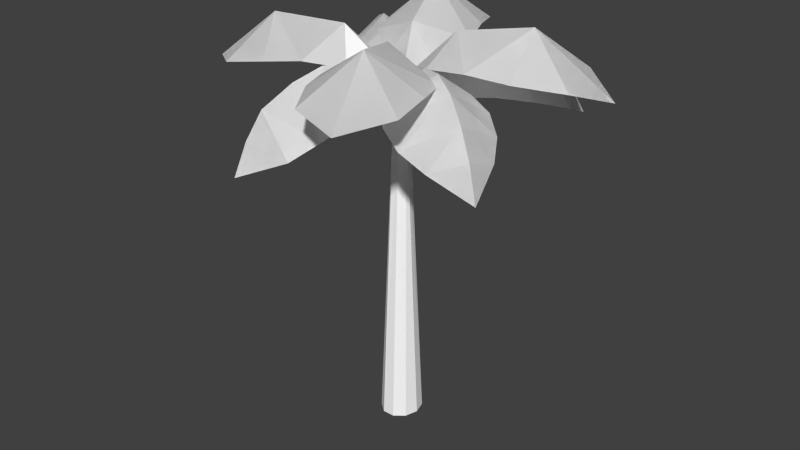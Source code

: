 # Source: palnormal_Low_Poly.blend  (saved by Blender 2.70.0; exported with 4.5.12 LTS)
import bpy
from mathutils import Matrix  # noqa: F401  (used for matrix-valued properties, if any)

bpy.ops.wm.read_factory_settings(use_empty=True)
scene = bpy.context.scene
scene.name = 'Scene'

# ---- collections
col_collection_1 = bpy.data.collections.new('Collection 1'); scene.collection.children.link(col_collection_1)

# ---- materials (node trees are filled in below, after node groups)
mat_m0 = bpy.data.materials.new('m0')
mat_m0.alpha_threshold = 0.0
mat_m0.use_transparent_shadow = False
mat_m0.diffuse_color = (1.0, 1.0, 1.0, 1.0)
mat_m0.specular_color = (0.449, 0.449, 0.449)
mat_m0.roughness = 0.5
mat_m0.specular_intensity = 1.0
mat_m0.line_color = (0.0, 0.0, 0.0, 1.0)

# ---- material node trees

# ---- world
world_world = bpy.data.worlds.new('World'); scene.world = world_world
world_world.color = (0.05088, 0.05088, 0.05088)
world_world.use_sun_shadow = False
world_world.sun_shadow_jitter_overblur = 0.0
world_world.cycles.sampling_method = 'MANUAL'
world_world.cycles.sample_map_resolution = 256

# ---- meshes
me_n4b11 = bpy.data.meshes.new('n4b11')
me_n4b11.from_pydata([(-0.08881, 1.289, -0.2589), (0.07886, 1.16, -0.2033), (0.03803, 1.171, -0.309), (-0.02534, 1.221, -0.0744), (-0.1869, 1.16, -0.1123), (-0.1129, 1.079, -0.03128), (-0.002801, 1.105, -0.008224), (-0.000121, 0.9831, -0.000355), (0.06379, 1.08, -0.09495), (0.03803, 1.171, -0.309), (-0.02199, 1.151, -0.4358), (0.07886, 1.16, -0.2033), (-0.1869, 1.16, -0.1123), (-0.1129, 1.079, -0.03128), (-0.02199, 1.151, -0.4358), (-0.2194, 1.171, -0.2209), (-0.2497, 1.151, -0.3579), (-0.1659, 1.119, -0.4872), (0.06379, 1.08, -0.09495), (-0.002801, 1.105, -0.008224), (-0.000121, 0.9831, -0.000355), (-0.2497, 1.151, -0.3579), (-0.2194, 1.171, -0.2209), (-0.06107, -0.000188, 6.717e-10), (-0.0494, -0.000188, -0.04026), (-0.01884, -0.000188, -0.06514), (0.01884, -0.000188, -0.06514), (0.0494, -0.000188, -0.04026), (0.06107, -0.000188, 6.717e-10), (0.0494, -0.000188, 0.04026), (0.01884, -0.000188, 0.06514), (-0.01884, -0.000188, 0.06514), (-0.0494, -0.000188, 0.04026), (-0.009375, 1.018, 0.02506), (-0.02319, 1.018, -0.002938), (-0.01625, 1.021, -0.016), (0.0, 1.021, -0.02081), (0.007938, 1.018, 0.02381), (0.02181, 1.02, 0.008), (0.0, 1.044, 0.0), (-0.009375, 1.018, 0.02506), (0.001563, 1.028, 0.0185), (-0.009688, 1.039, 0.008063), (-0.02319, 1.018, -0.002938), (-0.02075, 1.034, 0.008938), (-0.009375, 1.018, 0.02506), (-0.009688, 1.039, 0.008063), (-0.0505, 1.04, 0.01175), (0.01237, 1.018, -0.01581), (-0.009375, 1.018, 0.02506), (0.008938, 1.034, 0.0105), (0.0165, 1.029, 0.011), (0.01819, 1.033, -0.007938), (0.01237, 1.018, -0.01581), (0.0, 1.021, -0.02081), (-0.01625, 1.021, -0.016), (0.008938, 1.034, 0.0105), (0.01788, 1.052, 0.0455), (0.0165, 1.029, 0.011), (0.01819, 1.033, -0.007938), (0.04262, 1.04, -0.03894), (0.01237, 1.018, -0.01581), (-0.02319, 1.018, -0.002938), (-0.0505, 1.04, 0.01175), (-0.02075, 1.034, 0.008938), (0.01788, 1.052, 0.0455), (0.008938, 1.034, 0.0105), (0.001563, 1.028, 0.0185), (-0.02075, 1.034, 0.008938), (-0.009688, 1.039, 0.008063), (-0.02319, 1.018, -0.002938), (-0.02319, 1.018, -0.002938), (-0.009375, 1.018, 0.02506), (-0.0505, 1.04, 0.01175), (0.001563, 1.028, 0.0185), (0.007938, 1.018, 0.02381), (0.01788, 1.052, 0.0455), (0.02181, 1.02, 0.008), (0.01237, 1.018, -0.01581), (0.04262, 1.04, -0.03894), (0.0165, 1.029, 0.011), (0.01788, 1.052, 0.0455), (0.007938, 1.018, 0.02381), (-0.009375, 1.018, 0.02506), (0.007938, 1.018, 0.02381), (0.001563, 1.028, 0.0185), (0.02181, 1.02, 0.008), (0.01819, 1.033, -0.007938), (0.0165, 1.029, 0.011), (0.02181, 1.02, 0.008), (0.01819, 1.033, -0.007938), (0.007938, 1.018, 0.02381), (0.02181, 1.02, 0.008), (0.0165, 1.029, 0.011), (-0.0926, 1.141, -0.07682), (-0.2439, 1.073, -0.02264), (-0.113, 1.093, -0.01441), (-0.1406, 1.173, -0.1166), (-0.06804, 1.073, -0.2353), (-0.2189, 1.182, -0.1816), (-0.1225, 1.046, -0.3022), (-0.2899, 1.15, -0.2405), (-0.2145, 0.99, -0.3662), (-0.3524, 1.089, -0.2923), (-0.2906, 0.9518, -0.3769), (-0.3947, 1.014, -0.3274), (-0.4263, 0.8909, -0.3537), (-0.4247, 0.9518, -0.2145), (-0.3199, 1.046, -0.06354), (-0.2189, 1.182, -0.1816), (-0.2439, 1.073, -0.02264), (-0.2899, 1.15, -0.2405), (-0.3999, 0.99, -0.1418), (-0.3524, 1.089, -0.2923), (-0.4247, 0.9518, -0.2145), (-0.3947, 1.014, -0.3274), (-0.4263, 0.8909, -0.3537), (-0.2906, 0.9518, -0.3769), (-0.3199, 1.046, -0.06354), (-0.3999, 0.99, -0.1418), (-0.0926, 1.141, -0.07682), (-0.113, 1.093, -0.01441), (-0.1406, 1.173, -0.1166), (-0.06804, 1.073, -0.2353), (-0.1225, 1.046, -0.3022), (-0.2145, 0.99, -0.3662), (-0.03539, 1.093, -0.1083), (-0.02833, 1.086, -0.0235), (0.001299, 1.022, 0.001077), (-0.02833, 1.086, -0.0235), (0.001299, 1.022, 0.001077), (-0.03539, 1.093, -0.1083), (0.0234, 1.072, -0.03198), (0.1608, 1.053, -0.04011), (0.05639, 1.019, -0.00404), (0.06433, 1.128, -0.08791), (-0.00166, 1.061, -0.1556), (0.1271, 1.149, -0.1738), (0.01394, 1.058, -0.2628), (0.1835, 1.137, -0.2508), (0.08291, 1.033, -0.3508), (0.2477, 1.091, -0.3385), (0.1743, 0.9938, -0.4296), (0.2909, 1.023, -0.3976), (0.3188, 0.9342, -0.4357), (0.3557, 0.9938, -0.2972), (0.246, 1.058, -0.09356), (0.1271, 1.149, -0.1738), (0.1608, 1.053, -0.04011), (0.1835, 1.137, -0.2508), (0.3087, 1.033, -0.1861), (0.2477, 1.091, -0.3385), (0.3557, 0.9938, -0.2972), (0.2909, 1.023, -0.3976), (0.3188, 0.9342, -0.4357), (0.1743, 0.9938, -0.4296), (0.246, 1.058, -0.09356), (0.3087, 1.033, -0.1861), (0.0234, 1.072, -0.03198), (0.05639, 1.019, -0.00404), (0.06433, 1.128, -0.08791), (-0.00166, 1.061, -0.1556), (0.01394, 1.058, -0.2628), (0.08291, 1.033, -0.3508), (-0.005076, 1.021, -0.04778), (0.003174, 0.9706, -0.004338), (0.003174, 0.9706, -0.004338), (-0.005076, 1.021, -0.04778), (0.2174, 1.079, -0.02415), (0.143, 1.165, 0.08012), (0.1369, 1.094, -0.02731), (0.2185, 1.178, 0.1224), (0.2881, 1.052, -0.007385), (0.2865, 1.15, 0.1606), (0.347, 1.015, 0.03871), (0.3459, 1.092, 0.1939), (0.3931, 0.9788, 0.1139), (0.3937, 1.017, 0.2206), (0.432, 0.9179, 0.2421), (0.3023, 0.9788, 0.2758), (0.2185, 1.178, 0.1224), (0.2881, 1.052, -0.007385), (0.2174, 1.079, -0.02415), (0.2865, 1.15, 0.1606), (0.1441, 1.052, 0.2496), (0.2142, 1.015, 0.2758), (0.347, 1.015, 0.03871), (0.3459, 1.092, 0.1939), (0.3023, 0.9788, 0.2758), (0.3931, 0.9788, 0.1139), (0.3937, 1.017, 0.2206), (0.432, 0.9179, 0.2421), (0.143, 1.165, 0.08012), (0.04816, 1.094, 0.131), (0.0929, 1.079, 0.1981), (0.07017, 1.117, 0.03932), (0.1369, 1.094, -0.02731), (0.006706, 1.024, 0.003758), (0.07017, 1.117, 0.03932), (0.04816, 1.094, 0.131), (0.006706, 1.024, 0.003758), (0.2142, 1.015, 0.2758), (0.1441, 1.052, 0.2496), (0.0929, 1.079, 0.1981), (-0.04465, 1.154, 0.1378), (0.05135, 1.048, 0.2511), (0.05448, 1.068, 0.1387), (-0.07524, 1.163, 0.2322), (-0.1895, 1.048, 0.1726), (-0.1023, 1.134, 0.3157), (-0.2212, 1.011, 0.2655), (-0.1304, 1.079, 0.4025), (-0.2253, 0.9651, 0.3536), (-0.1468, 1.001, 0.4476), (-0.1572, 0.9094, 0.4852), (-0.02643, 0.9651, 0.4184), (-0.01578, 1.112, 0.0487), (-0.000713, 1.023, 0.0022), (0.05448, 1.068, 0.1387), (-0.1257, 1.068, 0.07988), (-0.04465, 1.154, 0.1378), (-0.1895, 1.048, 0.1726), (-0.07524, 1.163, 0.2322), (-0.1023, 1.134, 0.3157), (0.05135, 1.048, 0.2511), (0.0222, 1.011, 0.3449), (0.0222, 1.011, 0.3449), (-0.01578, 1.112, 0.0487), (-0.000713, 1.023, 0.0022), (-0.1257, 1.068, 0.07988), (-0.2212, 1.011, 0.2655), (-0.1304, 1.079, 0.4025), (-0.02643, 0.9651, 0.4184), (-0.2253, 0.9651, 0.3536), (-0.1468, 1.001, 0.4476), (-0.1572, 0.9094, 0.4852), (0.2576, 1.169, 0.06718), (0.1476, 1.235, -0.04712), (0.1185, 1.147, 0.04751), (0.3456, 1.267, -0.1104), (0.376, 1.158, 0.03557), (0.4996, 1.141, -0.04112), (0.5561, 1.093, -0.1776), (0.431, 1.141, -0.256), (0.2576, 1.169, 0.06718), (0.376, 1.158, 0.03557), (0.4996, 1.141, -0.04112), (0.431, 1.141, -0.256), (0.1185, 1.147, 0.04751), (0.04191, 1.124, -0.01338), (0.06904, 1.147, -0.1074), (0.03106, 1.058, -0.04758), (0.06904, 1.147, -0.1074), (0.04191, 1.124, -0.01338), (0.05289, 1.058, 0.02077), (0.008395, 0.9919, -0.002681), (0.03106, 1.058, -0.04758), (0.2858, 1.158, -0.2469), (0.05289, 1.058, 0.02077), (0.008395, 0.9919, -0.002681), (0.2858, 1.158, -0.2469), (0.171, 1.169, -0.2041), (0.171, 1.169, -0.2041), (0.1317, 1.268, 0.303), (-0.06269, 1.149, 0.252), (-0.009016, 1.16, 0.362), (0.05127, 1.226, 0.118), (0.227, 1.149, 0.1261), (0.1407, 1.111, 0.05601), (0.007, 1.113, 0.01611), (0.06075, 1.047, 0.009171), (0.001619, 0.978, 0.003726), (0.1407, 1.111, 0.05601), (0.007, 1.113, 0.01611), (0.06075, 1.047, 0.009171), (0.227, 1.149, 0.1261), (-0.06269, 1.149, 0.252), (-0.009016, 1.16, 0.362), (0.2708, 1.16, 0.2404), (0.3041, 1.154, 0.3799), (0.2284, 1.136, 0.5255), (0.07024, 1.154, 0.4815), (0.07024, 1.154, 0.4815), (0.2708, 1.16, 0.2404), (0.3041, 1.154, 0.3799), (-0.03475, 1.047, 0.05067), (-0.05503, 1.111, 0.1411), (-0.05503, 1.111, 0.1411), (-0.03475, 1.047, 0.05067), (0.001619, 0.978, 0.003726), (-0.162, 1.218, 0.04949), (-0.1808, 1.145, 0.204), (-0.09368, 1.122, 0.1217), (-0.2639, 1.145, -0.06848), (-0.3669, 1.227, 0.1111), (-0.3675, 1.139, -0.06449), (-0.4857, 1.112, 0.001562), (-0.5396, 1.079, 0.1648), (-0.4041, 1.112, 0.2695), (-0.09368, 1.122, 0.1217), (-0.05575, 1.119, 0.01689), (-0.02888, 1.061, 0.04121), (-0.1808, 1.145, 0.204), (-0.2639, 1.145, -0.06848), (-0.3675, 1.139, -0.06449), (-0.2691, 1.139, 0.2584), (-0.4041, 1.112, 0.2695), (-0.4857, 1.112, 0.001562), (-0.05569, 1.119, 0.01708), (-0.02888, 1.061, 0.04121), (-0.1457, 1.122, -0.04889), (-0.2691, 1.139, 0.2584), (-0.1457, 1.122, -0.04889), (-0.001912, 0.9983, 0.000586), (-0.04695, 1.061, -0.01816), (-0.04695, 1.061, -0.01816), (-0.001912, 0.9983, 0.000586)], [], [(0, 1, 2), (1, 0, 3), (3, 0, 4), (7, 6, 5), (6, 7, 8), (294, 307, 304), (294, 298, 311), (12, 0, 3), (0, 15, 4), (13, 3, 19), (0, 11, 3), (6, 8, 3), (16, 0, 17), (298, 294, 297), (306, 294, 305), (20, 19, 18), (19, 20, 13), (305, 294, 302), (304, 303, 294), (0, 16, 15), (0, 2, 14), (1, 3, 8), (3, 18, 19), (18, 3, 11), (3, 13, 12), (11, 0, 9), (9, 0, 10), (39, 40, 41), (40, 39, 42), (43, 42, 39), (44, 45, 46), (45, 44, 47), (50, 39, 41), (39, 50, 51), (52, 39, 51), (39, 52, 53), (54, 39, 53), (39, 54, 55), (56, 57, 58), (59, 60, 61), (62, 63, 64), (65, 66, 67), (68, 69, 70), (71, 72, 73), (74, 75, 76), (77, 78, 79), (80, 81, 82), (83, 84, 85), (86, 60, 87), (88, 89, 90), (91, 92, 93), (55, 43, 39), (94, 95, 96), (95, 94, 97), (98, 97, 94), (97, 98, 99), (100, 99, 98), (99, 100, 101), (102, 101, 100), (101, 102, 103), (104, 103, 102), (103, 104, 105), (106, 105, 104), (105, 106, 107), (108, 109, 110), (109, 108, 111), (112, 111, 108), (111, 112, 113), (114, 113, 112), (113, 114, 115), (114, 116, 115), (115, 116, 117), (99, 95, 97), (95, 99, 118), (101, 118, 99), (118, 101, 119), (103, 119, 101), (119, 103, 107), (105, 107, 103), (110, 120, 121), (120, 110, 122), (109, 122, 110), (122, 109, 123), (124, 123, 109), (111, 124, 109), (124, 111, 125), (113, 125, 111), (125, 113, 117), (115, 117, 113), (94, 126, 98), (126, 94, 127), (96, 127, 94), (127, 96, 128), (129, 130, 121), (130, 129, 131), (120, 131, 129), (123, 120, 122), (120, 123, 131), (126, 127, 128), (120, 129, 121), (132, 133, 134), (133, 132, 135), (136, 135, 132), (135, 136, 137), (136, 138, 137), (137, 138, 139), (140, 139, 138), (139, 140, 141), (142, 141, 140), (141, 142, 143), (144, 143, 142), (143, 144, 145), (146, 147, 148), (147, 146, 149), (150, 149, 146), (149, 150, 151), (152, 151, 150), (151, 152, 153), (154, 153, 152), (153, 154, 155), (137, 133, 135), (133, 137, 156), (139, 156, 137), (156, 139, 157), (141, 157, 139), (157, 141, 145), (143, 145, 141), (148, 158, 159), (158, 148, 160), (147, 160, 148), (160, 147, 161), (162, 161, 147), (149, 162, 147), (162, 149, 163), (151, 163, 149), (163, 151, 155), (153, 155, 151), (136, 132, 164), (164, 132, 165), (134, 165, 132), (166, 158, 167), (158, 166, 159), (161, 158, 160), (158, 161, 167), (168, 169, 170), (169, 168, 171), (172, 171, 168), (171, 172, 173), (174, 173, 172), (173, 174, 175), (176, 175, 174), (177, 175, 176), (178, 177, 176), (177, 178, 179), (180, 181, 182), (181, 180, 183), (184, 183, 180), (183, 184, 185), (183, 186, 181), (186, 183, 187), (185, 187, 183), (187, 185, 188), (187, 189, 186), (189, 187, 190), (188, 190, 187), (190, 188, 191), (192, 193, 194), (193, 192, 195), (196, 195, 192), (195, 196, 197), (192, 182, 196), (182, 192, 180), (194, 180, 192), (180, 194, 184), (198, 169, 199), (169, 198, 170), (200, 170, 198), (201, 173, 175), (173, 201, 202), (202, 171, 173), (171, 202, 203), (203, 169, 171), (169, 203, 199), (177, 179, 175), (175, 179, 201), (197, 193, 195), (190, 191, 189), (198, 199, 200), (204, 205, 206), (205, 204, 207), (208, 207, 204), (207, 208, 209), (210, 209, 208), (209, 210, 211), (212, 211, 210), (211, 212, 213), (214, 213, 212), (213, 214, 215), (216, 217, 218), (217, 216, 219), (220, 219, 216), (219, 220, 221), (222, 221, 220), (221, 222, 223), (224, 223, 222), (223, 224, 225), (209, 205, 207), (205, 209, 226), (211, 226, 209), (226, 211, 215), (213, 215, 211), (227, 206, 228), (206, 227, 204), (229, 204, 227), (204, 229, 208), (223, 230, 221), (230, 223, 231), (225, 231, 223), (231, 225, 232), (231, 233, 230), (234, 233, 231), (232, 234, 231), (234, 232, 235), (220, 224, 222), (224, 220, 218), (216, 218, 220), (229, 227, 228), (234, 235, 233), (236, 237, 238), (237, 236, 239), (240, 239, 236), (0, 22, 21), (0, 12, 22), (239, 244, 237), (14, 17, 0), (262, 239, 237), (3, 5, 6), (239, 262, 257), (239, 243, 260), (251, 250, 249), (243, 239, 242), (239, 257, 247), (5, 3, 4), (238, 253, 254), (255, 254, 253), (253, 256, 255), (256, 253, 252), (245, 239, 246), (248, 258, 249), (249, 258, 259), (239, 260, 261), (261, 237, 239), (237, 261, 252), (244, 239, 245), (239, 241, 242), (241, 239, 240), (17, 0, 21), (249, 259, 251), (0, 17, 10), (263, 264, 265), (264, 263, 266), (267, 266, 263), (270, 269, 268), (269, 270, 271), (272, 273, 274), (263, 266, 275), (263, 279, 280), (279, 263, 278), (264, 266, 286), (286, 266, 269), (287, 273, 266), (263, 283, 267), (278, 263, 275), (277, 276, 263), (266, 276, 287), (285, 269, 271), (269, 285, 286), (273, 287, 288), (273, 289, 274), (289, 273, 288), (266, 263, 276), (275, 266, 272), (273, 272, 266), (290, 291, 292), (295, 294, 293), (263, 284, 283), (263, 265, 282), (299, 300, 301), (290, 312, 300), (290, 303, 312), (294, 291, 290), (294, 296, 297), (296, 294, 295), (266, 268, 269), (308, 292, 309), (292, 308, 290), (310, 290, 308), (290, 310, 293), (291, 294, 311), (302, 290, 299), (290, 300, 299), (290, 293, 294), (313, 308, 309), (308, 313, 314), (268, 266, 267), (294, 290, 302), (300, 312, 315), (316, 300, 315), (300, 316, 301), (314, 310, 308), (290, 294, 303), (242, 246, 239), (237, 250, 262), (237, 252, 253), (253, 238, 237), (248, 249, 237), (237, 249, 250), (248, 237, 244), (247, 242, 239), (48, 27, 26), (29, 37, 30), (23, 34, 24), (27, 48, 38), (28, 38, 29), (37, 31, 30), (32, 33, 23), (37, 29, 38), (24, 35, 25), (25, 36, 26), (33, 32, 31), (31, 37, 49), (36, 25, 35), (34, 23, 33), (36, 48, 26), (38, 28, 27), (35, 24, 34), (294, 306, 297), (307, 294, 297), (281, 263, 280), (263, 281, 277), (284, 263, 280), (282, 280, 263)])
_uv = me_n4b11.uv_layers.new(name='UVMap')
_uv.uv.foreach_set('vector', [0.002153, 0.5742, 0.6472, 0.4382, 0.6177, 0.6434, 0.6472, 0.4382, 0.002153, 0.5742, 0.003145, 0.4403, 0.003145, 0.4403, 0.002153, 0.5742, 0.6472, 0.4382, 0.003906, 0.003906, 0.002604, 0.125, 0.4961, 0.09766, 0.002604, 0.125, 0.003906, 0.003906, 0.4961, 0.09766, 0.005551, 0.7292, 0.4675, 0.8503, 0.6294, 0.581, 0.003906, 0.7402, 0.4492, 0.8867, 0.6191, 0.6582, 0.6457, 0.4475, 0.003906, 0.5586, 0.003906, 0.4258, 0.002153, 0.5742, 0.6177, 0.6434, 0.6472, 0.4382, 0.5533, 0.1067, 0.002931, 0.2762, 0.003846, 0.1333, 0.003906, 0.5586, 0.6457, 0.4475, 0.003906, 0.4258, 0.002604, 0.125, 0.4961, 0.09766, 0.002931, 0.2919, 0.4285, 0.8954, 0.002604, 0.7161, -0.01154, 0.893, 0.4492, 0.8867, 0.003906, 0.7402, 0.003906, 0.8906, 0.4675, 0.8503, 0.005551, 0.7292, 0.6294, 0.581, 0.003906, 0.01172, 0.003846, 0.1333, 0.5533, 0.1067, 0.003846, 0.1333, 0.003906, 0.01172, 0.5533, 0.1067, 0.6294, 0.581, 0.004688, 0.5297, 0.6417, 0.3535, 0.6294, 0.581, 0.6417, 0.3535, 0.004688, 0.5297, 0.002604, 0.7161, 0.4285, 0.8954, 0.6177, 0.6434, 0.002604, 0.7161, 0.6177, 0.6434, 0.4285, 0.8954, 0.6472, 0.4382, 0.002931, 0.2919, 0.4961, 0.09766, 0.002931, 0.2762, 0.5533, 0.1067, 0.003846, 0.1333, 0.5533, 0.1067, 0.002931, 0.2762, 0.6457, 0.4475, 0.002931, 0.2762, 0.5533, 0.1067, 0.6457, 0.4475, 0.6457, 0.4475, 0.003906, 0.5586, 0.5857, 0.653, 0.5857, 0.653, 0.003906, 0.7305, 0.4236, 0.8722, 0.875, 0.9924, 0.7745, 0.7883, 0.8372, 0.7973, 0.7745, 0.7883, 0.875, 0.9924, 0.7725, 0.8075, 0.6953, 0.7879, 0.7725, 0.8075, 0.875, 0.9924, 0.8343, 0.5844, 0.8995, 0.5695, 0.8975, 0.5887, 0.8995, 0.5695, 0.8343, 0.5844, 0.8359, 0.9181, 0.8794, 0.8028, 0.875, 0.9924, 0.8372, 0.7973, 0.875, 0.9924, 0.8794, 0.8028, 0.9226, 0.7986, 0.9324, 0.8022, 0.875, 0.9924, 0.9226, 0.7986, 0.875, 0.9924, 0.9324, 0.8022, 0.8992, 0.7883, 0.8281, 0.7907, 0.875, 0.9924, 0.8992, 0.7883, 0.875, 0.9924, 0.8281, 0.7907, 0.7348, 0.7906, 0.8169, 0.6544, 0.915, 0.9922, 0.8601, 0.6502, 0.8699, 0.6694, 0.9005, 0.9884, 0.8367, 0.6555, 0.9766, 0.9754, 0.8214, 0.9922, 0.9906, 0.9906, 0.8525, 0.9062, 0.8794, 0.5685, 0.7279, 0.5707, 0.8656, 0.9047, 0.9288, 0.909, 0.8516, 0.8895, 0.7735, 0.6551, 0.9776, 0.6477, 0.8047, 0.8868, 0.806, 0.5942, 0.8426, 0.5852, 0.8994, 0.9844, 0.8905, 0.7425, 0.7117, 0.7727, 0.9005, 0.9963, 0.9538, 0.5721, 0.8838, 0.7969, 0.7176, 0.5695, 0.8526, 0.7648, 0.9519, 0.7648, 0.9154, 0.7738, 0.9061, 0.6488, 0.9005, 0.9884, 0.8387, 0.6616, 0.7976, 0.908, 0.828, 0.8988, 0.8074, 0.9116, 0.8269, 0.7961, 0.9061, 0.7972, 0.8757, 0.8065, 0.7348, 0.7906, 0.6953, 0.7879, 0.875, 0.9924, 0.003906, 0.1602, 0.6116, 0.2472, 0.4223, 0.06811, 0.6116, 0.2472, 0.003906, 0.1602, 0.003906, 0.2383, 0.6116, 0.2472, 0.003906, 0.2383, 0.003906, 0.1602, 0.003906, 0.2383, 0.6116, 0.2472, 0.003906, 0.3477, 0.6355, 0.4547, 0.003906, 0.3477, 0.6116, 0.2472, 0.003906, 0.3477, 0.6355, 0.4547, 0.003906, 0.5273, 0.5907, 0.6643, 0.003906, 0.5273, 0.6355, 0.4547, 0.003906, 0.5273, 0.5907, 0.6643, 0.0, 0.6875, 0.4879, 0.8348, 0.0, 0.6875, 0.5907, 0.6643, 0.0, 0.6875, 0.4879, 0.8348, 0.0, 0.8359, 0.0, 1.0, 0.0, 0.8359, 0.4879, 0.8348, 0.0, 0.8359, 0.0, 1.0, 0.4879, 0.8348, 0.6523, 0.4492, 0.003906, 0.3477, 0.6367, 0.2266, 0.003906, 0.3477, 0.6523, 0.4492, 0.003906, 0.5195, 0.6289, 0.6211, 0.003906, 0.5195, 0.6523, 0.4492, 0.003906, 0.5195, 0.6289, 0.6211, 0.003906, 0.6875, 0.4635, 0.8516, 0.003906, 0.6875, 0.6289, 0.6211, 0.003906, 0.6875, 0.4635, 0.8516, 0.003906, 0.8555, 0.4635, 0.8516, 0.003906, 1.004, 0.003906, 0.8555, 0.003906, 0.8555, 0.003906, 1.004, 0.4635, 0.8516, 0.003906, 0.3477, 0.6116, 0.2472, 0.003906, 0.2383, 0.6116, 0.2472, 0.003906, 0.3477, 0.6355, 0.4547, 0.003906, 0.5273, 0.6355, 0.4547, 0.003906, 0.3477, 0.6355, 0.4547, 0.003906, 0.5273, 0.5907, 0.6643, 0.0, 0.6875, 0.5907, 0.6643, 0.003906, 0.5273, 0.5907, 0.6643, 0.0, 0.6875, 0.4879, 0.8348, 0.0, 0.8359, 0.4879, 0.8348, 0.0, 0.6875, 0.6367, 0.2266, 0.003906, 0.1602, 0.4062, 0.06641, 0.003906, 0.1602, 0.6367, 0.2266, 0.003906, 0.2383, 0.003906, 0.3477, 0.003906, 0.2383, 0.6367, 0.2266, 0.003906, 0.2383, 0.003906, 0.3477, 0.6367, 0.2266, 0.6523, 0.4492, 0.6367, 0.2266, 0.003906, 0.3477, 0.003906, 0.5195, 0.6523, 0.4492, 0.003906, 0.3477, 0.6523, 0.4492, 0.003906, 0.5195, 0.6289, 0.6211, 0.003906, 0.6875, 0.6289, 0.6211, 0.003906, 0.5195, 0.6289, 0.6211, 0.003906, 0.6875, 0.4635, 0.8516, 0.003906, 0.8555, 0.4635, 0.8516, 0.003906, 0.6875, 0.003906, 0.1602, 0.4223, 0.06811, 0.6116, 0.2472, 0.4223, 0.06811, 0.003906, 0.1602, 0.003906, 0.08984, 0.4223, 0.06811, 0.003906, 0.08984, 0.003906, 0.1602, 0.003906, 0.08984, 0.4223, 0.06811, 0.003906, 0.01172, 0.003906, 0.07422, 0.003906, 0.01172, 0.4062, 0.06641, 0.003906, 0.01172, 0.003906, 0.07422, 0.4062, 0.06641, 0.003906, 0.1602, 0.4062, 0.06641, 0.003906, 0.07422, 0.6367, 0.2266, 0.003906, 0.1602, 0.003906, 0.2383, 0.003906, 0.1602, 0.6367, 0.2266, 0.4062, 0.06641, 0.4223, 0.06811, 0.003906, 0.08984, 0.003906, 0.01172, 0.003906, 0.1602, 0.003906, 0.07422, 0.4062, 0.06641, 0.003906, 0.1137, 0.6336, 0.3027, 0.4503, 0.0611, 0.6336, 0.3027, 0.003906, 0.1137, 0.004688, 0.2937, 0.6336, 0.3027, 0.004688, 0.2937, 0.003906, 0.1137, 0.004688, 0.2937, 0.6336, 0.3027, 0.004688, 0.45, 0.6336, 0.3027, 0.6346, 0.4861, 0.004688, 0.45, 0.004688, 0.45, 0.6346, 0.4861, 0.004688, 0.6094, 0.5987, 0.6872, 0.004688, 0.6094, 0.6346, 0.4861, 0.004688, 0.6094, 0.5987, 0.6872, 0.004688, 0.7437, 0.4336, 0.8594, 0.004688, 0.7437, 0.5987, 0.6872, 0.004688, 0.7437, 0.4336, 0.8594, 0.004688, 0.8609, 0.004688, 1.006, 0.004688, 0.8609, 0.4336, 0.8594, 0.004688, 0.8609, 0.004688, 1.006, 0.4336, 0.8594, 0.6516, 0.4609, 0.003125, 0.4219, 0.6391, 0.2781, 0.003125, 0.4219, 0.6516, 0.4609, 0.002737, 0.5859, 0.6065, 0.6716, 0.002737, 0.5859, 0.6516, 0.4609, 0.002737, 0.5859, 0.6065, 0.6716, 0.003125, 0.7422, 0.4414, 0.8672, 0.003125, 0.7422, 0.6065, 0.6716, 0.003125, 0.7422, 0.4414, 0.8672, 0.003125, 0.8719, 0.003125, 1.011, 0.003125, 0.8719, 0.4414, 0.8672, 0.003125, 0.8719, 0.003125, 1.011, 0.4414, 0.8672, 0.004688, 0.45, 0.6336, 0.3027, 0.004688, 0.2937, 0.6336, 0.3027, 0.004688, 0.45, 0.6346, 0.4861, 0.004688, 0.6094, 0.6346, 0.4861, 0.004688, 0.45, 0.6346, 0.4861, 0.004688, 0.6094, 0.5987, 0.6872, 0.004688, 0.7437, 0.5987, 0.6872, 0.004688, 0.6094, 0.5987, 0.6872, 0.004688, 0.7437, 0.4336, 0.8594, 0.004688, 0.8609, 0.4336, 0.8594, 0.004688, 0.7437, 0.6391, 0.2781, 0.003906, 0.1215, 0.466, 0.05328, 0.003906, 0.1215, 0.6391, 0.2781, 0.003125, 0.2688, 0.003125, 0.4219, 0.003125, 0.2688, 0.6391, 0.2781, 0.003125, 0.2688, 0.003125, 0.4219, 0.6391, 0.2781, 0.6516, 0.4609, 0.6391, 0.2781, 0.003125, 0.4219, 0.002737, 0.5859, 0.6516, 0.4609, 0.003125, 0.4219, 0.6516, 0.4609, 0.002737, 0.5859, 0.6065, 0.6716, 0.003125, 0.7422, 0.6065, 0.6716, 0.002737, 0.5859, 0.6065, 0.6716, 0.003125, 0.7422, 0.4414, 0.8672, 0.003125, 0.8719, 0.4414, 0.8672, 0.003125, 0.7422, 0.6336, 0.3027, 0.003906, 0.1137, 0.4503, 0.0611, 0.4503, 0.0611, 0.003906, 0.1137, 0.004688, 0.01719, 0.4503, 0.0611, 0.004688, 0.01719, 0.003906, 0.1137, 0.003125, 0.01875, 0.003906, 0.1215, 0.466, 0.05328, 0.003906, 0.1215, 0.003125, 0.01875, 0.466, 0.05328, 0.6391, 0.2781, 0.003906, 0.1215, 0.003125, 0.2688, 0.003906, 0.1215, 0.6391, 0.2781, 0.466, 0.05328, 0.6328, 0.2344, 0.004688, 0.2516, 0.5516, 0.1045, 0.004688, 0.2516, 0.6328, 0.2344, 0.005158, 0.4062, 0.6562, 0.4453, 0.005158, 0.4062, 0.6328, 0.2344, 0.005158, 0.4062, 0.6562, 0.4453, 0.005083, 0.5393, 0.6445, 0.6016, 0.005083, 0.5393, 0.6562, 0.4453, 0.005083, 0.5393, 0.6445, 0.6016, 0.004462, 0.6953, 0.457, 0.8503, 0.004462, 0.6953, 0.6445, 0.6016, 0.004688, 0.8594, 0.004462, 0.6953, 0.457, 0.8503, 0.003906, 1.008, 0.004688, 0.8594, 0.457, 0.8503, 0.004688, 0.8594, 0.003906, 1.008, 0.457, 0.8503, 0.005158, 0.3516, 0.6484, 0.4219, 0.625, 0.2109, 0.6484, 0.4219, 0.005158, 0.3516, 0.005083, 0.5003, 0.6484, 0.4219, 0.005083, 0.5003, 0.005158, 0.3516, 0.005083, 0.5003, 0.6484, 0.4219, 0.6354, 0.6016, 0.005083, 0.5003, 0.6354, 0.6016, 0.6484, 0.4219, 0.6354, 0.6016, 0.005083, 0.5003, 0.007813, 0.6771, 0.6354, 0.6016, 0.007813, 0.6771, 0.005083, 0.5003, 0.007813, 0.6771, 0.6354, 0.6016, 0.4635, 0.8438, 0.007813, 0.6771, 0.4635, 0.8438, 0.6354, 0.6016, 0.4635, 0.8438, 0.007813, 0.6771, 0.005208, 0.8438, 0.4635, 0.8438, 0.005208, 0.8438, 0.007813, 0.6771, 0.005208, 0.8438, 0.4635, 0.8438, 0.003906, 1.016, 0.004688, 0.2062, 0.5196, 0.09804, 0.625, 0.2109, 0.5196, 0.09804, 0.004688, 0.2062, 0.003125, 0.1125, 0.5203, 0.09666, 0.003125, 0.1125, 0.004688, 0.2062, 0.003125, 0.1125, 0.5203, 0.09666, 0.003125, 0.009375, 0.004688, 0.2062, 0.625, 0.2109, 0.5203, 0.09666, 0.625, 0.2109, 0.004688, 0.2062, 0.005158, 0.3516, 0.625, 0.2109, 0.005158, 0.3516, 0.004688, 0.2062, 0.005158, 0.3516, 0.625, 0.2109, 0.6484, 0.4219, 0.004688, 0.1078, 0.004688, 0.2516, 0.5509, 0.1058, 0.004688, 0.2516, 0.004688, 0.1078, 0.5516, 0.1045, 0.004688, 0.0125, 0.5516, 0.1045, 0.004688, 0.1078, 0.6445, 0.6016, 0.005083, 0.5393, 0.004462, 0.6953, 0.005083, 0.5393, 0.6445, 0.6016, 0.6562, 0.4453, 0.6562, 0.4453, 0.005158, 0.4062, 0.005083, 0.5393, 0.005158, 0.4062, 0.6562, 0.4453, 0.6328, 0.2344, 0.6328, 0.2344, 0.004688, 0.2516, 0.005158, 0.4062, 0.004688, 0.2516, 0.6328, 0.2344, 0.5509, 0.1058, 0.004688, 0.8594, 0.457, 0.8503, 0.004462, 0.6953, 0.004462, 0.6953, 0.457, 0.8503, 0.6445, 0.6016, 0.003125, 0.009375, 0.5196, 0.09804, 0.003125, 0.1125, 0.005208, 0.8438, 0.003906, 1.016, 0.4635, 0.8438, 0.004688, 0.1078, 0.5509, 0.1058, 0.004688, 0.0125, 0.002604, 0.2904, 0.6367, 0.4688, 0.6081, 0.194, 0.6367, 0.4688, 0.002604, 0.2904, 0.002604, 0.4766, 0.6367, 0.4688, 0.002604, 0.4766, 0.002604, 0.2904, 0.002604, 0.4766, 0.6367, 0.4688, 0.002604, 0.6224, 0.6068, 0.6732, 0.002604, 0.6224, 0.6367, 0.4688, 0.002604, 0.6224, 0.6068, 0.6732, 0.002604, 0.7839, 0.5013, 0.8724, 0.002604, 0.7839, 0.6068, 0.6732, 0.002604, 0.7839, 0.5013, 0.8724, 0.002604, 0.8685, 0.002604, 1.007, 0.002604, 0.8685, 0.5013, 0.8724, 0.002604, 0.8685, 0.002604, 1.007, 0.5013, 0.8724, 0.0, 0.1703, 0.0, 0.01762, 0.6406, 0.168, 0.0, 0.01762, 0.0, 0.1703, 0.6406, 0.168, 0.0, 0.2969, 0.6406, 0.168, 0.0, 0.1703, 0.6406, 0.168, 0.0, 0.2969, 0.6445, 0.4336, 0.0, 0.4437, 0.6445, 0.4336, 0.0, 0.2969, 0.6445, 0.4336, 0.0, 0.4437, 0.0, 0.6094, 0.6445, 0.4336, 0.0, 0.6094, 0.0, 0.4437, 0.0, 0.6094, 0.6445, 0.4336, 0.6328, 0.6445, 0.002604, 0.6224, 0.6367, 0.4688, 0.002604, 0.4766, 0.6367, 0.4688, 0.002604, 0.6224, 0.6068, 0.6732, 0.002604, 0.7839, 0.6068, 0.6732, 0.002604, 0.6224, 0.6068, 0.6732, 0.002604, 0.7839, 0.5013, 0.8724, 0.002604, 0.8685, 0.5013, 0.8724, 0.002604, 0.7839, 0.002604, 0.1354, 0.6081, 0.194, 0.002604, 0.002604, 0.6081, 0.194, 0.002604, 0.1354, 0.002604, 0.2904, 0.6081, 0.194, 0.002604, 0.2904, 0.002604, 0.1354, 0.002604, 0.2904, 0.6081, 0.194, 0.6367, 0.4688, 0.0, 0.6094, 0.6328, 0.6445, 0.6445, 0.4336, 0.6328, 0.6445, 0.0, 0.6094, 0.0, 0.7563, 0.6328, 0.6445, 0.0, 0.7563, 0.0, 0.6094, 0.0, 0.7563, 0.6328, 0.6445, 0.55, 0.8781, 0.0, 0.7563, 0.55, 0.8781, 0.6328, 0.6445, 0.0, 0.8828, 0.55, 0.8781, 0.0, 0.7563, 0.55, 0.8781, 0.0, 0.8828, 0.0, 0.7563, 0.0, 0.8828, 0.55, 0.8781, 0.0, 1.002, 0.0, 0.2969, 0.6445, 0.4336, 0.0, 0.4437, 0.6445, 0.4336, 0.0, 0.2969, 0.6406, 0.168, 0.0, 0.1703, 0.6406, 0.168, 0.0, 0.2969, 0.6081, 0.194, 0.002604, 0.1354, 0.002604, 0.002604, 0.0, 0.8828, 0.0, 1.002, 0.55, 0.8781, 0.6527, 0.5072, 0.00625, 0.4125, 0.6266, 0.2972, 0.00625, 0.4125, 0.6527, 0.5072, 0.00625, 0.5828, 0.6094, 0.6523, 0.00625, 0.5828, 0.6527, 0.5072, 0.003906, 0.7305, 0.5857, 0.653, 0.4236, 0.8722, 0.003906, 0.5586, 0.6457, 0.4475, 0.5857, 0.653, 0.004825, 0.582, 0.6371, 0.4525, 0.005208, 0.4128, 0.4285, 0.8954, -0.01154, 0.893, 0.002604, 0.7161, 0.6371, 0.4525, 0.004825, 0.582, 0.005208, 0.4128, 0.002931, 0.2919, 0.4961, 0.09766, 0.002604, 0.125, 0.004825, 0.582, 0.6371, 0.4525, 0.6199, 0.6241, 0.00625, 0.7141, 0.457, 0.8477, 0.6094, 0.6523, 0.4527, 0.0611, 0.6344, 0.2425, 0.007029, 0.1255, 0.457, 0.8477, 0.00625, 0.7141, 0.00625, 0.8516, 0.005208, 0.7161, 0.6199, 0.6241, 0.4413, 0.8818, 0.4961, 0.09766, 0.002931, 0.2919, 0.6472, 0.4382, 0.6266, 0.2972, 0.007029, 0.1176, 0.4527, 0.06891, 0.003906, 0.007812, 0.4527, 0.06891, 0.007029, 0.1176, 0.007029, 0.1176, 0.4527, 0.06891, 0.003906, 0.007812, 0.4527, 0.06891, 0.007029, 0.1176, 0.6266, 0.2972, 0.6199, 0.6241, 0.005208, 0.7161, 0.4413, 0.8818, 0.6344, 0.2425, 0.4527, 0.0611, 0.007029, 0.1255, 0.007029, 0.1255, 0.4527, 0.0611, 0.00625, 0.009375, 0.00625, 0.5828, 0.6094, 0.6523, 0.6527, 0.5072, 0.6527, 0.5072, 0.00625, 0.4125, 0.00625, 0.5828, 0.00625, 0.4125, 0.6527, 0.5072, 0.6266, 0.2972, 0.6371, 0.4525, 0.004825, 0.582, 0.6199, 0.6241, 0.00625, 0.7141, 0.457, 0.8477, 0.00625, 0.8516, 0.457, 0.8477, 0.00625, 0.7141, 0.6094, 0.6523, 0.003906, 0.8789, 0.003906, 0.7305, 0.4236, 0.8722, 0.007029, 0.1255, 0.00625, 0.009375, 0.4527, 0.0611, 0.003906, 0.7305, 0.003906, 0.8789, 0.4236, 0.8722, 0.002163, 0.5859, 0.6391, 0.4625, 0.5925, 0.6734, 0.6391, 0.4625, 0.002163, 0.5859, 0.00293, 0.4482, 0.6391, 0.4625, 0.00293, 0.4482, 0.002163, 0.5859, 0.4046, 0.03359, 0.00293, 0.1621, 0.6225, 0.2087, 0.00293, 0.1621, 0.4046, 0.03359, 0.002604, 0.00651, 0.5444, 0.1619, 0.008722, 0.1535, 0.3734, 0.03359, 0.002163, 0.5859, 0.002604, 0.444, 0.6313, 0.4235, 0.002564, 0.7363, 0.4311, 0.8654, 0.002303, 0.8712, 0.4311, 0.8654, 0.002564, 0.7363, 0.6003, 0.6656, 0.6391, 0.4625, 0.00293, 0.2715, 0.6225, 0.2087, 0.6225, 0.2087, 0.00293, 0.2715, 0.00293, 0.1621, 0.5444, 0.1619, 0.008722, 0.1535, 0.006377, 0.2799, 0.002163, 0.5859, 0.5925, 0.6734, 0.6391, 0.4625, 0.6003, 0.6656, 0.002163, 0.5859, 0.6313, 0.4235, 0.6003, 0.6656, 0.6313, 0.4235, 0.002163, 0.5859, 0.006377, 0.2799, 0.6313, 0.4235, 0.5444, 0.1619, 0.4046, 0.03359, 0.00293, 0.1621, 0.002604, 0.00651, 0.00293, 0.1621, 0.4046, 0.03359, 0.6225, 0.2087, 0.008722, 0.1535, 0.5444, 0.1619, 0.3734, 0.03359, 0.008722, 0.1535, 0.003906, 0.007812, 0.3734, 0.03359, 0.003906, 0.007812, 0.008722, 0.1535, 0.3734, 0.03359, 0.002604, 0.444, 0.002163, 0.5859, 0.6313, 0.4235, 0.6313, 0.4235, 0.006377, 0.2799, 0.5444, 0.1619, 0.008722, 0.1535, 0.5444, 0.1619, 0.006377, 0.2799, 0.003653, 0.2997, 0.6309, 0.4434, 0.6172, 0.2207, 0.6191, 0.6582, 0.003906, 0.5781, 0.6309, 0.4434, 0.002564, 0.7363, 0.4389, 0.8654, 0.5925, 0.6734, 0.002564, 0.7363, 0.5925, 0.6734, 0.4389, 0.8654, 0.5585, 0.1621, 0.003271, 0.1489, 0.3761, 0.02985, 0.003125, 0.2844, 0.5585, 0.1621, 0.003271, 0.1489, 0.003125, 0.2844, 0.6417, 0.3535, 0.5585, 0.1621, 0.003906, 0.5781, 0.6309, 0.4434, 0.003906, 0.4395, 0.003906, 0.7402, 0.4492, 0.8867, 0.003906, 0.8906, 0.4492, 0.8867, 0.003906, 0.7402, 0.6191, 0.6582, 0.00293, 0.2715, 0.6225, 0.2087, 0.00293, 0.1621, 0.003271, 0.1489, 0.6172, 0.2207, 0.462, 0.07672, 0.6172, 0.2207, 0.003271, 0.1489, 0.003653, 0.2997, 0.6172, 0.2207, 0.003653, 0.2997, 0.003271, 0.1489, 0.003653, 0.2997, 0.6172, 0.2207, 0.6309, 0.4434, 0.6309, 0.4434, 0.003906, 0.5781, 0.6191, 0.6582, 0.6417, 0.3535, 0.003125, 0.2844, 0.5585, 0.1621, 0.003125, 0.2844, 0.003271, 0.1489, 0.5585, 0.1621, 0.003906, 0.4395, 0.6309, 0.4434, 0.003906, 0.5781, 0.0, 0.003906, 0.003271, 0.1489, 0.462, 0.07672, 0.003271, 0.1489, 0.0, 0.003906, 0.462, 0.07672, 0.6225, 0.2087, 0.00293, 0.2715, 0.6391, 0.4625, 0.004688, 0.5297, 0.004688, 0.4062, 0.6417, 0.3535, 0.003271, 0.1489, 0.5585, 0.1621, 0.3761, 0.02985, 0.003125, 0.01094, 0.003271, 0.1489, 0.3761, 0.02985, 0.003271, 0.1489, 0.003125, 0.01094, 0.3761, 0.02985, 0.462, 0.07672, 0.6172, 0.2207, 0.003271, 0.1489, 0.004688, 0.4062, 0.004688, 0.5297, 0.6417, 0.3535, 0.005208, 0.8789, 0.4413, 0.8818, 0.005208, 0.7161, 0.005208, 0.4128, 0.6344, 0.2425, 0.6371, 0.4525, 0.006933, 0.2937, 0.6266, 0.2972, 0.007029, 0.1176, 0.007029, 0.1176, 0.6266, 0.2972, 0.006933, 0.2937, 0.6344, 0.2425, 0.007029, 0.1255, 0.006933, 0.2937, 0.006933, 0.2937, 0.007029, 0.1255, 0.6344, 0.2425, 0.6344, 0.2425, 0.005208, 0.4128, 0.6371, 0.4525, 0.4413, 0.8818, 0.005208, 0.8789, 0.005208, 0.7161, 0.4317, 2.179, 0.3465, -1.803, 0.5004, -1.805, 0.01929, -1.789, 0.2495, 2.188, -0.1341, -1.776, 0.9646, -1.783, 0.641, 2.182, 0.8013, -1.795, 0.3465, -1.803, 0.4317, 2.179, 0.3318, 2.186, 0.1828, -1.798, 0.3318, 2.186, 0.01929, -1.789, 0.2495, 2.188, -0.2805, -1.761, -0.1341, -1.776, 1.128, -1.769, 0.7622, 2.195, 0.9646, -1.783, 0.2495, 2.188, 0.01929, -1.789, 0.3318, 2.186, 0.8013, -1.795, 0.5709, 2.191, 0.6476, -1.802, 0.6476, -1.802, 0.5012, 2.189, 0.5004, -1.805, 0.7622, 2.195, 1.128, -1.769, 1.281, -1.752, -0.2805, -1.761, 0.2495, 2.188, 0.1804, 2.195, 0.5012, 2.189, 0.6476, -1.802, 0.5709, 2.191, 0.641, 2.182, 0.9646, -1.783, 0.7622, 2.195, 0.5012, 2.189, 0.4317, 2.179, 0.5004, -1.805, 0.3318, 2.186, 0.1828, -1.798, 0.3465, -1.803, 0.5709, 2.191, 0.8013, -1.795, 0.641, 2.182, 0.005551, 0.7292, 0.4675, 0.8503, 0.005354, 0.8539, 0.4675, 0.8503, 0.005551, 0.7292, 0.005354, 0.8539, 0.4311, 0.8654, 0.002564, 0.7363, 0.002303, 0.8712, 0.002564, 0.7363, 0.4311, 0.8654, 0.6003, 0.6656, 0.4389, 0.8654, 0.002564, 0.7363, 0.002303, 0.8712, 0.4389, 0.8654, 0.002303, 0.8712, 0.002564, 0.7363])
_ca = me_n4b11.color_attributes.new('Col', 'BYTE_COLOR', 'CORNER')
_ca.data.foreach_set('color', [1.0, 1.0, 1.0, 1.0, 1.0, 1.0, 1.0, 1.0, 1.0, 1.0, 1.0, 1.0, 1.0, 1.0, 1.0, 1.0, 1.0, 1.0, 1.0, 1.0, 1.0, 1.0, 1.0, 1.0, 1.0, 1.0, 1.0, 1.0, 1.0, 1.0, 1.0, 1.0, 1.0, 1.0, 1.0, 1.0, 1.0, 1.0, 1.0, 1.0, 1.0, 1.0, 1.0, 1.0, 1.0, 1.0, 1.0, 1.0, 1.0, 1.0, 1.0, 1.0, 1.0, 1.0, 1.0, 1.0, 1.0, 1.0, 1.0, 1.0, 1.0, 1.0, 1.0, 1.0, 1.0, 1.0, 1.0, 1.0, 1.0, 1.0, 1.0, 1.0, 1.0, 1.0, 1.0, 1.0, 1.0, 1.0, 1.0, 1.0, 1.0, 1.0, 1.0, 1.0, 1.0, 1.0, 1.0, 1.0, 1.0, 1.0, 1.0, 1.0, 1.0, 1.0, 1.0, 1.0, 1.0, 1.0, 1.0, 1.0, 1.0, 1.0, 1.0, 1.0, 1.0, 1.0, 1.0, 1.0, 1.0, 1.0, 1.0, 1.0, 1.0, 1.0, 1.0, 1.0, 1.0, 1.0, 1.0, 1.0, 1.0, 1.0, 1.0, 1.0, 1.0, 1.0, 1.0, 1.0, 1.0, 1.0, 1.0, 1.0, 1.0, 1.0, 1.0, 1.0, 1.0, 1.0, 1.0, 1.0, 1.0, 1.0, 1.0, 1.0, 1.0, 1.0, 1.0, 1.0, 1.0, 1.0, 1.0, 1.0, 1.0, 1.0, 1.0, 1.0, 1.0, 1.0, 1.0, 1.0, 1.0, 1.0, 1.0, 1.0, 1.0, 1.0, 1.0, 1.0, 1.0, 1.0, 1.0, 1.0, 1.0, 1.0, 1.0, 1.0, 1.0, 1.0, 1.0, 1.0, 1.0, 1.0, 1.0, 1.0, 1.0, 1.0, 1.0, 1.0, 1.0, 1.0, 1.0, 1.0, 1.0, 1.0, 1.0, 1.0, 1.0, 1.0, 1.0, 1.0, 1.0, 1.0, 1.0, 1.0, 1.0, 1.0, 1.0, 1.0, 1.0, 1.0, 1.0, 1.0, 1.0, 1.0, 1.0, 1.0, 1.0, 1.0, 1.0, 1.0, 1.0, 1.0, 1.0, 1.0, 1.0, 1.0, 1.0, 1.0, 1.0, 1.0, 1.0, 1.0, 1.0, 1.0, 1.0, 1.0, 1.0, 1.0, 1.0, 1.0, 1.0, 1.0, 1.0, 1.0, 1.0, 1.0, 1.0, 1.0, 1.0, 1.0, 1.0, 1.0, 1.0, 1.0, 1.0, 1.0, 1.0, 1.0, 1.0, 1.0, 1.0, 1.0, 1.0, 1.0, 1.0, 1.0, 1.0, 1.0, 1.0, 1.0, 1.0, 1.0, 1.0, 1.0, 1.0, 1.0, 1.0, 1.0, 1.0, 1.0, 1.0, 1.0, 1.0, 1.0, 1.0, 1.0, 1.0, 1.0, 1.0, 1.0, 1.0, 1.0, 1.0, 1.0, 1.0, 1.0, 1.0, 1.0, 1.0, 1.0, 1.0, 1.0, 1.0, 1.0, 1.0, 1.0, 1.0, 1.0, 1.0, 1.0, 1.0, 1.0, 1.0, 1.0, 1.0, 1.0, 1.0, 1.0, 1.0, 1.0, 1.0, 1.0, 1.0, 1.0, 1.0, 1.0, 1.0, 1.0, 1.0, 1.0, 1.0, 1.0, 1.0, 1.0, 1.0, 1.0, 1.0, 1.0, 1.0, 1.0, 1.0, 1.0, 1.0, 1.0, 1.0, 1.0, 1.0, 1.0, 1.0, 1.0, 1.0, 1.0, 1.0, 1.0, 1.0, 1.0, 1.0, 1.0, 1.0, 1.0, 1.0, 1.0, 1.0, 1.0, 1.0, 1.0, 1.0, 1.0, 1.0, 1.0, 1.0, 1.0, 1.0, 1.0, 1.0, 1.0, 1.0, 1.0, 1.0, 1.0, 1.0, 1.0, 1.0, 1.0, 1.0, 1.0, 1.0, 1.0, 1.0, 1.0, 1.0, 1.0, 1.0, 1.0, 1.0, 1.0, 1.0, 1.0, 1.0, 1.0, 1.0, 1.0, 1.0, 1.0, 1.0, 1.0, 1.0, 1.0, 1.0, 1.0, 1.0, 1.0, 1.0, 1.0, 1.0, 1.0, 1.0, 1.0, 1.0, 1.0, 1.0, 1.0, 1.0, 1.0, 1.0, 1.0, 1.0, 1.0, 1.0, 1.0, 1.0, 1.0, 1.0, 1.0, 1.0, 1.0, 1.0, 1.0, 1.0, 1.0, 1.0, 1.0, 1.0, 1.0, 1.0, 1.0, 1.0, 1.0, 1.0, 1.0, 1.0, 1.0, 1.0, 1.0, 1.0, 1.0, 1.0, 1.0, 1.0, 1.0, 1.0, 1.0, 1.0, 1.0, 1.0, 1.0, 1.0, 1.0, 1.0, 1.0, 1.0, 1.0, 1.0, 1.0, 1.0, 1.0, 1.0, 1.0, 1.0, 1.0, 1.0, 1.0, 1.0, 1.0, 1.0, 1.0, 1.0, 1.0, 1.0, 1.0, 1.0, 1.0, 1.0, 1.0, 1.0, 1.0, 1.0, 1.0, 1.0, 1.0, 1.0, 1.0, 1.0, 1.0, 1.0, 1.0, 1.0, 1.0, 1.0, 1.0, 1.0, 1.0, 1.0, 1.0, 1.0, 1.0, 1.0, 1.0, 1.0, 1.0, 1.0, 1.0, 1.0, 1.0, 1.0, 1.0, 1.0, 1.0, 1.0, 1.0, 1.0, 1.0, 1.0, 1.0, 1.0, 1.0, 1.0, 1.0, 1.0, 1.0, 1.0, 1.0, 1.0, 1.0, 1.0, 1.0, 1.0, 1.0, 1.0, 1.0, 1.0, 1.0, 1.0, 1.0, 1.0, 1.0, 1.0, 1.0, 1.0, 1.0, 1.0, 1.0, 1.0, 1.0, 1.0, 1.0, 1.0, 1.0, 1.0, 1.0, 1.0, 1.0, 1.0, 1.0, 1.0, 1.0, 1.0, 1.0, 1.0, 1.0, 1.0, 1.0, 1.0, 1.0, 1.0, 1.0, 1.0, 1.0, 1.0, 1.0, 1.0, 1.0, 1.0, 1.0, 1.0, 1.0, 1.0, 1.0, 1.0, 1.0, 1.0, 1.0, 1.0, 1.0, 1.0, 1.0, 1.0, 1.0, 1.0, 1.0, 1.0, 1.0, 1.0, 1.0, 1.0, 1.0, 1.0, 1.0, 1.0, 1.0, 1.0, 1.0, 1.0, 1.0, 1.0, 1.0, 1.0, 1.0, 1.0, 1.0, 1.0, 1.0, 1.0, 1.0, 1.0, 1.0, 1.0, 1.0, 1.0, 1.0, 1.0, 1.0, 1.0, 1.0, 1.0, 1.0, 1.0, 1.0, 1.0, 1.0, 1.0, 1.0, 1.0, 1.0, 1.0, 1.0, 1.0, 1.0, 1.0, 1.0, 1.0, 1.0, 1.0, 1.0, 1.0, 1.0, 1.0, 1.0, 1.0, 1.0, 1.0, 1.0, 1.0, 1.0, 1.0, 1.0, 1.0, 1.0, 1.0, 1.0, 1.0, 1.0, 1.0, 1.0, 1.0, 1.0, 1.0, 1.0, 1.0, 1.0, 1.0, 1.0, 1.0, 1.0, 1.0, 1.0, 1.0, 1.0, 1.0, 1.0, 1.0, 1.0, 1.0, 1.0, 1.0, 1.0, 1.0, 1.0, 1.0, 1.0, 1.0, 1.0, 1.0, 1.0, 1.0, 1.0, 1.0, 1.0, 1.0, 1.0, 1.0, 1.0, 1.0, 1.0, 1.0, 1.0, 1.0, 1.0, 1.0, 1.0, 1.0, 1.0, 1.0, 1.0, 1.0, 1.0, 1.0, 1.0, 1.0, 1.0, 1.0, 1.0, 1.0, 1.0, 1.0, 1.0, 1.0, 1.0, 1.0, 1.0, 1.0, 1.0, 1.0, 1.0, 1.0, 1.0, 1.0, 1.0, 1.0, 1.0, 1.0, 1.0, 1.0, 1.0, 1.0, 1.0, 1.0, 1.0, 1.0, 1.0, 1.0, 1.0, 1.0, 1.0, 1.0, 1.0, 1.0, 1.0, 1.0, 1.0, 1.0, 1.0, 1.0, 1.0, 1.0, 1.0, 1.0, 1.0, 1.0, 1.0, 1.0, 1.0, 1.0, 1.0, 1.0, 1.0, 1.0, 1.0, 1.0, 1.0, 1.0, 1.0, 1.0, 1.0, 1.0, 1.0, 1.0, 1.0, 1.0, 1.0, 1.0, 1.0, 1.0, 1.0, 1.0, 1.0, 1.0, 1.0, 1.0, 1.0, 1.0, 1.0, 1.0, 1.0, 1.0, 1.0, 1.0, 1.0, 1.0, 1.0, 1.0, 1.0, 1.0, 1.0, 1.0, 1.0, 1.0, 1.0, 1.0, 1.0, 1.0, 1.0, 1.0, 1.0, 1.0, 1.0, 1.0, 1.0, 1.0, 1.0, 1.0, 1.0, 1.0, 1.0, 1.0, 1.0, 1.0, 1.0, 1.0, 1.0, 1.0, 1.0, 1.0, 1.0, 1.0, 1.0, 1.0, 1.0, 1.0, 1.0, 1.0, 1.0, 1.0, 1.0, 1.0, 1.0, 1.0, 1.0, 1.0, 1.0, 1.0, 1.0, 1.0, 1.0, 1.0, 1.0, 1.0, 1.0, 1.0, 1.0, 1.0, 1.0, 1.0, 1.0, 1.0, 1.0, 1.0, 1.0, 1.0, 1.0, 1.0, 1.0, 1.0, 1.0, 1.0, 1.0, 1.0, 1.0, 1.0, 1.0, 1.0, 1.0, 1.0, 1.0, 1.0, 1.0, 1.0, 1.0, 1.0, 1.0, 1.0, 1.0, 1.0, 1.0, 1.0, 1.0, 1.0, 1.0, 1.0, 1.0, 1.0, 1.0, 1.0, 1.0, 1.0, 1.0, 1.0, 1.0, 1.0, 1.0, 1.0, 1.0, 1.0, 1.0, 1.0, 1.0, 1.0, 1.0, 1.0, 1.0, 1.0, 1.0, 1.0, 1.0, 1.0, 1.0, 1.0, 1.0, 1.0, 1.0, 1.0, 1.0, 1.0, 1.0, 1.0, 1.0, 1.0, 1.0, 1.0, 1.0, 1.0, 1.0, 1.0, 1.0, 1.0, 1.0, 1.0, 1.0, 1.0, 1.0, 1.0, 1.0, 1.0, 1.0, 1.0, 1.0, 1.0, 1.0, 1.0, 1.0, 1.0, 1.0, 1.0, 1.0, 1.0, 1.0, 1.0, 1.0, 1.0, 1.0, 1.0, 1.0, 1.0, 1.0, 1.0, 1.0, 1.0, 1.0, 1.0, 1.0, 1.0, 1.0, 1.0, 1.0, 1.0, 1.0, 1.0, 1.0, 1.0, 1.0, 1.0, 1.0, 1.0, 1.0, 1.0, 1.0, 1.0, 1.0, 1.0, 1.0, 1.0, 1.0, 1.0, 1.0, 1.0, 1.0, 1.0, 1.0, 1.0, 1.0, 1.0, 1.0, 1.0, 1.0, 1.0, 1.0, 1.0, 1.0, 1.0, 1.0, 1.0, 1.0, 1.0, 1.0, 1.0, 1.0, 1.0, 1.0, 1.0, 1.0, 1.0, 1.0, 1.0, 1.0, 1.0, 1.0, 1.0, 1.0, 1.0, 1.0, 1.0, 1.0, 1.0, 1.0, 1.0, 1.0, 1.0, 1.0, 1.0, 1.0, 1.0, 1.0, 1.0, 1.0, 1.0, 1.0, 1.0, 1.0, 1.0, 1.0, 1.0, 1.0, 1.0, 1.0, 1.0, 1.0, 1.0, 1.0, 1.0, 1.0, 1.0, 1.0, 1.0, 1.0, 1.0, 1.0, 1.0, 1.0, 1.0, 1.0, 1.0, 1.0, 1.0, 1.0, 1.0, 1.0, 1.0, 1.0, 1.0, 1.0, 1.0, 1.0, 1.0, 1.0, 1.0, 1.0, 1.0, 1.0, 1.0, 1.0, 1.0, 1.0, 1.0, 1.0, 1.0, 1.0, 1.0, 1.0, 1.0, 1.0, 1.0, 1.0, 1.0, 1.0, 1.0, 1.0, 1.0, 1.0, 1.0, 1.0, 1.0, 1.0, 1.0, 1.0, 1.0, 1.0, 1.0, 1.0, 1.0, 1.0, 1.0, 1.0, 1.0, 1.0, 1.0, 1.0, 1.0, 1.0, 1.0, 1.0, 1.0, 1.0, 1.0, 1.0, 1.0, 1.0, 1.0, 1.0, 1.0, 1.0, 1.0, 1.0, 1.0, 1.0, 1.0, 1.0, 1.0, 1.0, 1.0, 1.0, 1.0, 1.0, 1.0, 1.0, 1.0, 1.0, 1.0, 1.0, 1.0, 1.0, 1.0, 1.0, 1.0, 1.0, 1.0, 1.0, 1.0, 1.0, 1.0, 1.0, 1.0, 1.0, 1.0, 1.0, 1.0, 1.0, 1.0, 1.0, 1.0, 1.0, 1.0, 1.0, 1.0, 1.0, 1.0, 1.0, 1.0, 1.0, 1.0, 1.0, 1.0, 1.0, 1.0, 1.0, 1.0, 1.0, 1.0, 1.0, 1.0, 1.0, 1.0, 1.0, 1.0, 1.0, 1.0, 1.0, 1.0, 1.0, 1.0, 1.0, 1.0, 1.0, 1.0, 1.0, 1.0, 1.0, 1.0, 1.0, 1.0, 1.0, 1.0, 1.0, 1.0, 1.0, 1.0, 1.0, 1.0, 1.0, 1.0, 1.0, 1.0, 1.0, 1.0, 1.0, 1.0, 1.0, 1.0, 1.0, 1.0, 1.0, 1.0, 1.0, 1.0, 1.0, 1.0, 1.0, 1.0, 1.0, 1.0, 1.0, 1.0, 1.0, 1.0, 1.0, 1.0, 1.0, 1.0, 1.0, 1.0, 1.0, 1.0, 1.0, 1.0, 1.0, 1.0, 1.0, 1.0, 1.0, 1.0, 1.0, 1.0, 1.0, 1.0, 1.0, 1.0, 1.0, 1.0, 1.0, 1.0, 1.0, 1.0, 1.0, 1.0, 1.0, 1.0, 1.0, 1.0, 1.0, 1.0, 1.0, 1.0, 1.0, 1.0, 1.0, 1.0, 1.0, 1.0, 1.0, 1.0, 1.0, 1.0, 1.0, 1.0, 1.0, 1.0, 1.0, 1.0, 1.0, 1.0, 1.0, 1.0, 1.0, 1.0, 1.0, 1.0, 1.0, 1.0, 1.0, 1.0, 1.0, 1.0, 1.0, 1.0, 1.0, 1.0, 1.0, 1.0, 1.0, 1.0, 1.0, 1.0, 1.0, 1.0, 1.0, 1.0, 1.0, 1.0, 1.0, 1.0, 1.0, 1.0, 1.0, 1.0, 1.0, 1.0, 1.0, 1.0, 1.0, 1.0, 1.0, 1.0, 1.0, 1.0, 1.0, 1.0, 1.0, 1.0, 1.0, 1.0, 1.0, 1.0, 1.0, 1.0, 1.0, 1.0, 1.0, 1.0, 1.0, 1.0, 1.0, 1.0, 1.0, 1.0, 1.0, 1.0, 1.0, 1.0, 1.0, 1.0, 1.0, 1.0, 1.0, 1.0, 1.0, 1.0, 1.0, 1.0, 1.0, 1.0, 1.0, 1.0, 1.0, 1.0, 1.0, 1.0, 1.0, 1.0, 1.0, 1.0, 1.0, 1.0, 1.0, 1.0, 1.0, 1.0, 1.0, 1.0, 1.0, 1.0, 1.0, 1.0, 1.0, 1.0, 1.0, 1.0, 1.0, 1.0, 1.0, 1.0, 1.0, 1.0, 1.0, 1.0, 1.0, 1.0, 1.0, 1.0, 1.0, 1.0, 1.0, 1.0, 1.0, 1.0, 1.0, 1.0, 1.0, 1.0, 1.0, 1.0, 1.0, 1.0, 1.0, 1.0, 1.0, 1.0, 1.0, 1.0, 1.0, 1.0, 1.0, 1.0, 1.0, 1.0, 1.0, 1.0, 1.0, 1.0, 1.0, 1.0, 1.0, 1.0, 1.0, 1.0, 1.0, 1.0, 1.0, 1.0, 1.0, 1.0, 1.0, 1.0, 1.0, 1.0, 1.0, 1.0, 1.0, 1.0, 1.0, 1.0, 1.0, 1.0, 1.0, 1.0, 1.0, 1.0, 1.0, 1.0, 1.0, 1.0, 1.0, 1.0, 1.0, 1.0, 1.0, 1.0, 1.0, 1.0, 1.0, 1.0, 1.0, 1.0, 1.0, 1.0, 1.0, 1.0, 1.0, 1.0, 1.0, 1.0, 1.0, 1.0, 1.0, 1.0, 1.0, 1.0, 1.0, 1.0, 1.0, 1.0, 1.0, 1.0, 1.0, 1.0, 1.0, 1.0, 1.0, 1.0, 1.0, 1.0, 1.0, 1.0, 1.0, 1.0, 1.0, 1.0, 1.0, 1.0, 1.0, 1.0, 1.0, 1.0, 1.0, 1.0, 1.0, 1.0, 1.0, 1.0, 1.0, 1.0, 1.0, 1.0, 1.0, 1.0, 1.0, 1.0, 1.0, 1.0, 1.0, 1.0, 1.0, 1.0, 1.0, 1.0, 1.0, 1.0, 1.0, 1.0, 1.0, 1.0, 1.0, 1.0, 1.0, 1.0, 1.0, 1.0, 1.0, 1.0, 1.0, 1.0, 1.0, 1.0, 1.0, 1.0, 1.0, 1.0, 1.0, 1.0, 1.0, 1.0, 1.0, 1.0, 1.0, 1.0, 1.0, 1.0, 1.0, 1.0, 1.0, 1.0, 1.0, 1.0, 1.0, 1.0, 1.0, 1.0, 1.0, 1.0, 1.0, 1.0, 1.0, 1.0, 1.0, 1.0, 1.0, 1.0, 1.0, 1.0, 1.0, 1.0, 1.0, 1.0, 1.0, 1.0, 1.0, 1.0, 1.0, 1.0, 1.0, 1.0, 1.0, 1.0, 1.0, 1.0, 1.0, 1.0, 1.0, 1.0, 1.0, 1.0, 1.0, 1.0, 1.0, 1.0, 1.0, 1.0, 1.0, 1.0, 1.0, 1.0, 1.0, 1.0, 1.0, 1.0, 1.0, 1.0, 1.0, 1.0, 1.0, 1.0, 1.0, 1.0, 1.0, 1.0, 1.0, 1.0, 1.0, 1.0, 1.0, 1.0, 1.0, 1.0, 1.0, 1.0, 1.0, 1.0, 1.0, 1.0, 1.0, 1.0, 1.0, 1.0, 1.0, 1.0, 1.0, 1.0, 1.0, 1.0, 1.0, 1.0, 1.0, 1.0, 1.0, 1.0, 1.0, 1.0, 1.0, 1.0, 1.0, 1.0, 1.0, 1.0, 1.0, 1.0, 1.0, 1.0, 1.0, 1.0, 1.0, 1.0, 1.0, 1.0, 1.0, 1.0, 1.0, 1.0, 1.0, 1.0, 1.0, 1.0, 1.0, 1.0, 1.0, 1.0, 1.0, 1.0, 1.0, 1.0, 1.0, 1.0, 1.0, 1.0, 1.0, 1.0, 1.0, 1.0, 1.0, 1.0, 1.0, 1.0, 1.0, 1.0, 1.0, 1.0, 1.0, 1.0, 1.0, 1.0, 1.0, 1.0, 1.0, 1.0, 1.0, 1.0, 1.0, 1.0, 1.0, 1.0, 1.0, 1.0, 1.0, 1.0, 1.0, 1.0, 1.0, 1.0, 1.0, 1.0, 1.0, 1.0, 1.0, 1.0, 1.0, 1.0, 1.0, 1.0, 1.0, 1.0, 1.0, 1.0, 1.0, 1.0, 1.0, 1.0, 1.0, 1.0, 1.0, 1.0, 1.0, 1.0, 1.0, 1.0, 1.0, 1.0, 1.0, 1.0, 1.0, 1.0, 1.0, 1.0, 1.0, 1.0, 1.0, 1.0, 1.0, 1.0, 1.0, 1.0, 1.0, 1.0, 1.0, 1.0, 1.0, 1.0, 1.0, 1.0, 1.0, 1.0, 1.0, 1.0, 1.0, 1.0, 1.0, 1.0, 1.0, 1.0, 1.0, 1.0, 1.0, 1.0, 1.0, 1.0, 1.0, 1.0, 1.0, 1.0, 1.0, 1.0, 1.0, 1.0, 1.0, 1.0, 1.0, 1.0, 1.0, 1.0, 1.0, 1.0, 1.0, 1.0, 1.0, 1.0, 1.0, 1.0, 1.0, 1.0, 1.0, 1.0, 1.0, 1.0, 1.0, 1.0, 1.0, 1.0, 1.0, 1.0, 1.0, 1.0, 1.0, 1.0, 1.0, 1.0, 1.0, 1.0, 1.0, 1.0, 1.0, 1.0, 1.0, 1.0, 1.0, 1.0, 1.0, 1.0, 1.0, 1.0, 1.0, 1.0, 1.0, 1.0, 1.0, 1.0, 1.0, 1.0, 1.0, 1.0, 1.0, 1.0, 1.0, 1.0, 1.0, 1.0, 1.0, 1.0, 1.0, 1.0, 1.0, 1.0, 1.0, 1.0, 1.0, 1.0, 1.0, 1.0, 1.0, 1.0, 1.0, 1.0, 1.0, 1.0, 1.0, 1.0, 1.0, 1.0, 1.0, 1.0, 1.0, 1.0, 1.0, 1.0, 1.0, 1.0, 1.0, 1.0, 1.0, 1.0, 1.0, 1.0, 1.0, 1.0, 1.0, 1.0, 1.0, 1.0, 1.0, 1.0, 1.0, 1.0, 1.0, 1.0, 1.0, 1.0, 1.0, 1.0, 1.0, 1.0, 1.0, 1.0, 1.0, 1.0, 1.0, 1.0, 1.0, 1.0, 1.0, 1.0, 1.0, 1.0, 1.0, 1.0, 1.0, 1.0, 1.0, 1.0, 1.0, 1.0, 1.0, 1.0, 1.0, 1.0, 1.0, 1.0, 1.0, 1.0, 1.0, 1.0, 1.0, 1.0, 1.0, 1.0, 1.0, 1.0, 1.0, 1.0, 1.0, 1.0, 1.0, 1.0, 1.0, 1.0, 1.0, 1.0, 1.0, 1.0, 1.0, 1.0, 1.0, 1.0, 1.0, 1.0, 1.0, 1.0, 1.0, 1.0, 1.0, 1.0, 1.0, 1.0, 1.0, 1.0, 1.0, 1.0, 1.0, 1.0, 1.0, 1.0, 1.0, 1.0, 1.0, 1.0, 1.0, 1.0, 1.0, 1.0, 1.0, 1.0, 1.0, 1.0, 1.0, 1.0, 1.0, 1.0, 1.0, 1.0, 1.0, 1.0, 1.0, 1.0, 1.0, 1.0, 1.0, 1.0, 1.0, 1.0, 1.0, 1.0, 1.0, 1.0, 1.0, 1.0, 1.0, 1.0, 1.0, 1.0, 1.0, 1.0, 1.0, 1.0, 1.0, 1.0, 1.0, 1.0, 1.0, 1.0, 1.0, 1.0, 1.0, 1.0, 1.0, 1.0, 1.0, 1.0, 1.0, 1.0, 1.0, 1.0, 1.0, 1.0, 1.0, 1.0, 1.0, 1.0, 1.0, 1.0, 1.0, 1.0, 1.0, 1.0, 1.0, 1.0, 1.0, 1.0, 1.0, 1.0, 1.0, 1.0, 1.0, 1.0, 1.0, 1.0, 1.0, 1.0, 1.0, 1.0, 1.0, 1.0, 1.0, 1.0, 1.0, 1.0, 1.0, 1.0, 1.0, 1.0, 1.0, 1.0, 1.0, 1.0, 1.0, 1.0, 1.0, 1.0, 1.0, 1.0, 1.0, 1.0, 1.0, 1.0, 1.0, 1.0, 1.0, 1.0, 1.0, 1.0, 1.0, 1.0, 1.0, 1.0, 1.0, 1.0, 1.0, 1.0, 1.0, 1.0, 1.0, 1.0, 1.0, 1.0, 1.0, 1.0, 1.0, 1.0, 1.0, 1.0, 1.0, 1.0, 1.0, 1.0, 1.0, 1.0, 1.0, 1.0, 1.0, 1.0, 1.0, 1.0, 1.0, 1.0, 1.0, 1.0, 1.0, 1.0, 1.0, 1.0, 1.0, 1.0, 1.0, 1.0, 1.0, 1.0, 1.0, 1.0, 1.0, 1.0, 1.0, 1.0, 1.0, 1.0, 1.0, 1.0, 1.0, 1.0, 1.0, 1.0, 1.0, 1.0, 1.0, 1.0, 1.0, 1.0, 1.0, 1.0, 1.0, 1.0, 1.0, 1.0, 1.0, 1.0, 1.0, 1.0, 1.0, 1.0, 1.0, 1.0, 1.0, 1.0, 1.0, 1.0, 1.0, 1.0, 1.0, 1.0, 1.0, 1.0, 1.0, 1.0, 1.0, 1.0, 1.0, 1.0, 1.0, 1.0, 1.0, 1.0, 1.0, 1.0, 1.0, 1.0, 1.0, 1.0, 1.0, 1.0, 1.0, 1.0, 1.0, 1.0, 1.0, 1.0, 1.0, 1.0, 1.0, 1.0, 1.0, 1.0, 1.0, 1.0, 1.0, 1.0, 1.0, 1.0, 1.0, 1.0, 1.0, 1.0, 1.0, 1.0, 1.0, 1.0, 1.0, 1.0, 1.0, 1.0, 1.0, 1.0, 1.0, 1.0, 1.0, 1.0, 1.0, 1.0, 1.0, 1.0, 1.0, 1.0, 1.0, 1.0, 1.0, 1.0, 1.0, 1.0, 1.0, 1.0, 1.0, 1.0, 1.0, 1.0, 1.0, 1.0, 1.0, 1.0, 1.0, 1.0, 1.0, 1.0, 1.0, 1.0, 1.0, 1.0, 1.0, 1.0, 1.0, 1.0, 1.0, 1.0, 1.0, 1.0, 1.0, 1.0, 1.0, 1.0, 1.0, 1.0, 1.0, 1.0, 1.0, 1.0, 1.0, 1.0, 1.0, 1.0, 1.0, 1.0, 1.0, 1.0, 1.0, 1.0, 1.0, 1.0, 1.0, 1.0, 1.0, 1.0, 1.0, 1.0, 1.0, 1.0, 1.0, 1.0, 1.0, 1.0, 1.0, 1.0, 1.0, 1.0, 1.0, 1.0, 1.0, 1.0, 1.0, 1.0, 1.0, 1.0, 1.0, 1.0, 1.0, 1.0, 1.0, 1.0, 1.0, 1.0, 1.0, 1.0, 1.0, 1.0, 1.0, 1.0, 1.0, 1.0, 1.0, 1.0, 1.0, 1.0, 1.0, 1.0, 1.0, 1.0, 1.0, 1.0, 1.0, 1.0, 1.0, 1.0, 1.0, 1.0, 1.0, 1.0, 1.0, 1.0, 1.0, 1.0, 1.0, 1.0, 1.0, 1.0, 1.0, 1.0, 1.0, 1.0, 1.0, 1.0, 1.0, 1.0, 1.0, 1.0, 1.0, 1.0, 1.0, 1.0, 1.0, 1.0, 1.0, 1.0, 1.0, 1.0, 1.0, 1.0, 1.0, 1.0, 1.0, 1.0, 1.0, 1.0, 1.0, 1.0, 1.0, 1.0, 1.0, 1.0, 1.0, 1.0, 1.0, 1.0, 1.0, 1.0, 1.0, 1.0, 1.0, 1.0, 1.0, 1.0, 1.0, 1.0, 1.0, 1.0, 1.0, 1.0, 1.0, 1.0, 1.0, 1.0, 1.0, 1.0, 1.0, 1.0, 1.0, 1.0, 1.0, 1.0, 1.0, 1.0, 1.0, 1.0, 1.0, 1.0, 1.0, 1.0, 1.0, 1.0, 1.0, 1.0, 1.0, 1.0, 1.0, 1.0, 1.0, 1.0, 1.0, 1.0, 1.0, 1.0, 1.0, 1.0, 1.0, 1.0, 1.0, 1.0, 1.0, 1.0, 1.0, 1.0, 1.0, 1.0, 1.0, 1.0, 1.0, 1.0, 1.0, 1.0, 1.0, 1.0, 1.0, 1.0, 1.0, 1.0, 1.0, 1.0, 1.0, 1.0, 1.0, 1.0, 1.0, 1.0, 1.0, 1.0, 1.0, 1.0, 1.0, 1.0, 1.0, 1.0, 1.0, 1.0, 1.0, 1.0, 1.0, 1.0, 1.0, 1.0, 1.0, 1.0, 1.0, 1.0, 1.0, 1.0, 1.0, 1.0, 1.0, 1.0, 1.0, 1.0, 1.0, 1.0, 1.0, 1.0, 1.0, 1.0, 1.0, 1.0, 1.0, 1.0, 1.0, 1.0, 1.0, 1.0, 1.0, 1.0, 1.0, 1.0, 1.0, 1.0, 1.0, 1.0, 1.0, 1.0, 1.0, 1.0, 1.0, 1.0, 1.0, 1.0, 1.0, 1.0, 1.0, 1.0, 1.0, 1.0, 1.0, 1.0, 1.0, 1.0, 1.0, 1.0, 1.0, 1.0, 1.0, 1.0, 1.0, 1.0, 1.0, 1.0, 1.0, 1.0, 1.0, 1.0, 1.0, 1.0, 1.0, 1.0, 1.0, 1.0, 1.0, 1.0, 1.0, 1.0, 1.0, 1.0, 1.0, 1.0, 1.0, 1.0, 1.0, 1.0, 1.0, 1.0, 1.0, 1.0, 1.0, 1.0, 1.0, 1.0, 1.0, 1.0, 1.0, 1.0, 1.0, 1.0, 1.0, 1.0, 1.0, 1.0, 1.0, 1.0, 1.0, 1.0, 1.0, 1.0, 1.0, 1.0, 1.0, 1.0, 1.0, 1.0, 1.0, 1.0, 1.0, 1.0, 1.0, 1.0, 1.0, 1.0, 1.0, 1.0, 1.0, 1.0, 1.0, 1.0, 1.0, 1.0, 1.0, 1.0, 1.0, 1.0, 1.0, 1.0, 1.0, 1.0, 1.0, 1.0, 1.0, 1.0, 1.0, 1.0, 1.0, 1.0, 1.0, 1.0, 1.0, 1.0, 1.0, 1.0, 1.0, 1.0, 1.0, 1.0, 1.0, 1.0, 1.0, 1.0, 1.0, 1.0, 1.0, 1.0, 1.0, 1.0, 1.0, 1.0, 1.0, 1.0, 1.0, 1.0, 1.0, 1.0, 1.0, 1.0, 1.0, 1.0, 1.0, 1.0, 1.0, 1.0, 1.0, 1.0, 1.0, 1.0, 1.0, 1.0, 1.0, 1.0, 1.0, 1.0, 1.0, 1.0, 1.0, 1.0, 1.0, 1.0, 1.0, 1.0, 1.0, 1.0, 1.0, 1.0, 1.0, 1.0, 1.0, 1.0, 1.0, 1.0, 1.0, 1.0, 1.0, 1.0, 1.0, 1.0, 1.0, 1.0, 1.0, 1.0, 1.0, 1.0, 1.0, 1.0, 1.0, 1.0, 1.0, 1.0, 1.0, 1.0, 1.0, 1.0, 1.0, 1.0, 1.0, 1.0, 1.0, 1.0, 1.0, 1.0, 1.0, 1.0, 1.0, 1.0, 1.0, 1.0, 1.0, 1.0, 1.0, 1.0, 1.0, 1.0, 1.0, 1.0, 1.0, 1.0, 1.0, 1.0, 1.0, 1.0, 1.0, 1.0, 1.0, 1.0, 1.0, 1.0, 1.0, 1.0, 1.0, 1.0, 1.0, 1.0, 1.0, 1.0, 1.0, 1.0, 1.0, 1.0, 1.0, 1.0, 1.0, 1.0, 1.0, 1.0, 1.0, 1.0, 1.0, 1.0, 1.0, 1.0, 1.0, 1.0, 1.0, 1.0, 1.0, 1.0, 1.0, 1.0, 1.0, 1.0, 1.0, 1.0, 1.0, 1.0, 1.0, 1.0, 1.0, 1.0, 1.0, 1.0, 1.0, 1.0, 1.0, 1.0, 1.0, 1.0, 1.0, 1.0, 1.0, 1.0, 1.0, 1.0, 1.0, 1.0, 1.0, 1.0, 1.0, 1.0, 1.0, 1.0, 1.0, 1.0, 1.0, 1.0, 1.0, 1.0, 1.0, 1.0, 1.0, 1.0, 1.0, 1.0, 1.0, 1.0, 1.0, 1.0, 1.0, 1.0, 1.0, 1.0, 1.0, 1.0, 1.0, 1.0, 1.0, 1.0, 1.0, 1.0, 1.0, 1.0, 1.0, 1.0, 1.0, 1.0, 1.0, 1.0, 1.0, 1.0, 1.0, 1.0, 1.0, 1.0, 1.0, 1.0, 1.0, 1.0, 1.0, 1.0, 1.0, 1.0, 1.0, 1.0, 1.0, 1.0, 1.0, 1.0, 1.0, 1.0, 1.0, 1.0, 1.0, 1.0, 1.0, 1.0, 1.0, 1.0, 1.0, 1.0, 1.0, 1.0, 1.0, 1.0, 1.0, 1.0, 1.0, 1.0, 1.0, 1.0, 1.0, 1.0, 1.0, 1.0, 1.0, 1.0, 1.0, 1.0, 1.0, 1.0, 1.0, 1.0, 1.0, 1.0, 1.0, 1.0, 1.0, 1.0, 1.0, 1.0, 1.0, 1.0, 1.0, 1.0, 1.0, 1.0, 1.0, 1.0, 1.0, 1.0, 1.0, 1.0, 1.0, 1.0, 1.0, 1.0, 1.0, 1.0, 1.0, 1.0, 1.0, 1.0, 1.0, 1.0, 1.0, 1.0, 1.0, 1.0, 1.0, 1.0, 1.0, 1.0, 1.0, 1.0, 1.0, 1.0, 1.0, 1.0, 1.0, 1.0, 1.0, 1.0, 1.0, 1.0, 1.0, 1.0, 1.0, 1.0, 1.0, 1.0, 1.0, 1.0, 1.0, 1.0, 1.0, 1.0, 1.0, 1.0, 1.0, 1.0, 1.0, 1.0, 1.0, 1.0, 1.0, 1.0, 1.0, 1.0, 1.0, 1.0, 1.0, 1.0, 1.0, 1.0, 1.0, 1.0, 1.0, 1.0, 1.0, 1.0, 1.0, 1.0, 1.0, 1.0, 1.0, 1.0, 1.0, 1.0, 1.0, 1.0, 1.0, 1.0, 1.0, 1.0, 1.0, 1.0, 1.0, 1.0, 1.0, 1.0, 1.0, 1.0, 1.0, 1.0, 1.0, 1.0, 1.0, 1.0, 1.0, 1.0, 1.0, 1.0, 1.0, 1.0, 1.0, 1.0, 1.0, 1.0, 1.0, 1.0, 1.0, 1.0, 1.0, 1.0, 1.0, 1.0, 1.0, 1.0, 1.0, 1.0, 1.0, 1.0, 1.0, 1.0, 1.0, 1.0, 1.0, 1.0, 1.0, 1.0, 1.0, 1.0, 1.0, 1.0, 1.0, 1.0, 1.0, 1.0, 1.0, 1.0, 1.0, 1.0, 1.0, 1.0, 1.0, 1.0, 1.0, 1.0, 1.0, 1.0, 1.0, 1.0, 1.0, 1.0, 1.0, 1.0, 1.0, 1.0, 1.0, 1.0, 1.0, 1.0, 1.0, 1.0, 1.0, 1.0, 1.0, 1.0, 1.0, 1.0, 1.0, 1.0, 1.0, 1.0, 1.0, 1.0, 1.0, 1.0, 1.0, 1.0, 1.0, 1.0, 1.0, 1.0, 1.0, 1.0, 1.0, 1.0, 1.0, 1.0, 1.0, 1.0, 1.0, 1.0, 1.0, 1.0, 1.0, 1.0, 1.0, 1.0, 1.0, 1.0, 1.0, 1.0, 1.0, 1.0, 1.0, 1.0, 1.0, 1.0, 1.0, 1.0, 1.0, 1.0, 1.0, 1.0, 1.0, 1.0, 1.0, 1.0, 1.0, 1.0, 1.0, 1.0, 1.0, 1.0, 1.0, 1.0, 1.0, 1.0, 1.0, 1.0, 1.0, 1.0, 1.0, 1.0, 1.0, 1.0, 1.0, 1.0, 1.0, 1.0, 1.0, 1.0, 1.0, 1.0, 1.0, 1.0, 1.0, 1.0, 1.0, 1.0, 1.0, 1.0, 1.0, 1.0, 1.0, 1.0, 1.0, 1.0, 1.0, 1.0, 1.0, 1.0, 1.0, 1.0, 1.0, 1.0, 1.0, 1.0, 1.0, 1.0, 1.0, 1.0, 1.0, 1.0, 1.0, 1.0, 1.0, 1.0, 1.0, 1.0, 1.0, 1.0, 1.0, 1.0, 1.0, 1.0, 1.0, 1.0, 1.0, 1.0, 1.0, 1.0, 1.0, 1.0, 1.0, 1.0, 1.0, 1.0, 1.0, 1.0, 1.0, 1.0, 1.0, 1.0, 1.0, 1.0, 1.0, 1.0, 1.0, 1.0, 1.0, 1.0, 1.0, 1.0, 1.0, 1.0, 1.0, 1.0, 1.0, 1.0, 1.0, 1.0, 1.0, 1.0, 1.0, 1.0, 1.0, 1.0, 1.0, 1.0, 1.0, 1.0, 1.0, 1.0, 1.0, 1.0, 1.0, 1.0, 1.0, 1.0, 1.0, 1.0, 1.0, 1.0, 1.0, 1.0, 1.0, 1.0, 1.0, 1.0, 1.0, 1.0, 1.0, 1.0, 1.0, 1.0, 1.0, 1.0, 1.0, 1.0, 1.0, 1.0, 1.0, 1.0, 1.0, 1.0, 1.0, 1.0, 1.0, 1.0, 1.0, 1.0, 1.0, 1.0, 1.0, 1.0, 1.0, 1.0, 1.0, 1.0, 1.0, 1.0, 1.0, 1.0, 1.0, 1.0, 1.0, 1.0, 1.0, 1.0, 1.0, 1.0, 1.0, 1.0, 1.0, 1.0, 1.0, 1.0, 1.0, 1.0, 1.0, 1.0, 1.0, 1.0, 1.0, 1.0, 1.0, 1.0, 1.0, 1.0, 1.0, 1.0, 1.0, 1.0, 1.0, 1.0, 1.0, 1.0, 1.0, 1.0, 1.0, 1.0, 1.0, 1.0, 1.0, 1.0, 1.0, 1.0, 1.0, 1.0, 1.0, 1.0, 1.0, 1.0, 1.0, 1.0, 1.0, 1.0, 1.0, 1.0, 1.0, 1.0, 1.0, 1.0, 1.0, 1.0, 1.0, 1.0, 1.0, 1.0, 1.0, 1.0, 1.0, 1.0, 1.0, 1.0, 1.0, 1.0, 1.0, 1.0, 1.0, 1.0, 1.0, 1.0, 1.0, 1.0, 1.0, 1.0, 1.0, 1.0, 1.0, 1.0, 1.0, 1.0, 1.0, 1.0, 1.0, 1.0, 1.0, 1.0, 1.0, 1.0, 1.0, 1.0, 1.0, 1.0, 1.0, 1.0, 1.0, 1.0, 1.0, 1.0, 1.0, 1.0, 1.0, 1.0, 1.0, 1.0, 1.0, 1.0, 1.0, 1.0, 1.0, 1.0, 1.0, 1.0, 1.0, 1.0, 1.0, 1.0, 1.0, 1.0, 1.0, 1.0, 1.0, 1.0, 1.0, 1.0, 1.0, 1.0, 1.0, 1.0, 1.0, 1.0, 1.0, 1.0, 1.0, 1.0, 1.0, 1.0, 1.0, 1.0, 1.0, 1.0, 1.0, 1.0, 1.0, 1.0, 1.0, 1.0, 1.0, 1.0, 1.0, 1.0, 1.0, 1.0, 1.0, 1.0, 1.0, 1.0, 1.0, 1.0, 1.0, 1.0, 1.0, 1.0, 1.0, 1.0, 1.0, 1.0, 1.0, 1.0, 1.0, 1.0, 1.0, 1.0, 1.0, 1.0, 1.0, 1.0, 1.0, 1.0, 1.0, 1.0, 1.0, 1.0, 1.0, 1.0, 1.0, 1.0, 1.0, 1.0, 1.0, 1.0, 1.0, 1.0, 1.0, 1.0, 1.0, 1.0, 1.0, 1.0, 1.0, 1.0, 1.0, 1.0, 1.0, 1.0, 1.0, 1.0, 1.0, 1.0, 1.0, 1.0, 1.0, 1.0, 1.0, 1.0, 1.0, 1.0, 1.0, 1.0, 1.0, 1.0, 1.0, 1.0, 1.0, 1.0, 1.0, 1.0, 1.0, 1.0, 1.0, 1.0, 1.0, 1.0, 1.0, 1.0, 1.0, 1.0, 1.0, 1.0, 1.0, 1.0, 1.0, 1.0, 1.0, 1.0, 1.0, 1.0, 1.0, 1.0, 1.0, 1.0, 1.0, 1.0, 1.0, 1.0, 1.0, 1.0, 1.0, 1.0, 1.0, 1.0, 1.0, 1.0, 1.0, 1.0, 1.0, 1.0, 1.0, 1.0, 1.0, 1.0, 1.0, 1.0, 1.0, 1.0, 1.0, 1.0, 1.0, 1.0, 1.0, 1.0, 1.0, 1.0, 1.0, 1.0, 1.0, 1.0, 1.0, 1.0, 1.0, 1.0, 1.0, 1.0, 1.0, 1.0, 1.0, 1.0, 1.0, 1.0, 1.0, 1.0, 1.0, 1.0, 1.0, 1.0, 1.0, 1.0, 1.0, 1.0, 1.0, 1.0, 1.0, 1.0, 1.0, 1.0, 1.0, 1.0, 1.0, 1.0, 1.0, 1.0, 1.0, 1.0, 1.0, 1.0, 1.0, 1.0, 1.0, 1.0, 1.0, 1.0, 1.0, 1.0, 1.0, 1.0, 1.0, 1.0, 1.0, 1.0, 1.0, 1.0, 1.0, 1.0, 1.0, 1.0, 1.0, 1.0, 1.0, 1.0, 1.0, 1.0, 1.0, 1.0, 1.0, 1.0, 1.0, 1.0, 1.0, 1.0, 1.0, 1.0, 1.0, 1.0, 1.0, 1.0, 1.0, 1.0, 1.0, 1.0, 1.0, 1.0, 1.0, 1.0, 1.0, 1.0, 1.0, 1.0, 1.0, 1.0, 1.0, 1.0, 1.0, 1.0, 1.0, 1.0, 1.0, 1.0, 1.0, 1.0, 1.0, 1.0, 1.0, 1.0, 1.0, 1.0, 1.0, 1.0, 1.0, 1.0, 1.0, 1.0, 1.0, 1.0, 1.0, 1.0, 1.0, 1.0, 1.0, 0.5583, 1.0, 0.4851, 1.0, 1.0, 0.9387, 0.3712, 1.0, 1.0, 0.9387, 0.3712, 1.0, 1.0, 0.9387, 0.3712, 1.0, 0.5583, 1.0, 0.4851, 1.0, 1.0, 0.9387, 0.3712, 1.0, 1.0, 0.9387, 0.3712, 1.0, 0.5583, 1.0, 0.4851, 1.0, 1.0, 0.9387, 0.3712, 1.0, 1.0, 0.9387, 0.3712, 1.0, 0.5583, 1.0, 0.4851, 1.0, 0.5583, 1.0, 0.4851, 1.0, 1.0, 0.9387, 0.3712, 1.0, 0.5583, 1.0, 0.4851, 1.0, 1.0, 0.9387, 0.3712, 1.0, 0.5583, 1.0, 0.4851, 1.0, 1.0, 0.9387, 0.3712, 1.0, 1.0, 0.9387, 0.3712, 1.0, 1.0, 0.9387, 0.3712, 1.0, 0.5583, 1.0, 0.4851, 1.0, 1.0, 0.9387, 0.3712, 1.0, 0.5583, 1.0, 0.4851, 1.0, 1.0, 0.9387, 0.3712, 1.0, 0.5583, 1.0, 0.4851, 1.0, 1.0, 0.9387, 0.3712, 1.0, 0.5583, 1.0, 0.4851, 1.0, 1.0, 0.9387, 0.3712, 1.0, 1.0, 0.9387, 0.3712, 1.0, 0.5583, 1.0, 0.4851, 1.0, 1.0, 0.9387, 0.3712, 1.0, 0.5583, 1.0, 0.4851, 1.0, 1.0, 0.9387, 0.3712, 1.0, 1.0, 0.9387, 0.3712, 1.0, 1.0, 0.9387, 0.3712, 1.0, 0.5583, 1.0, 0.4851, 1.0, 0.5583, 1.0, 0.4851, 1.0, 0.5583, 1.0, 0.4851, 1.0, 1.0, 0.9387, 0.3712, 1.0, 0.5583, 1.0, 0.4851, 1.0, 0.5583, 1.0, 0.4851, 1.0, 1.0, 0.9387, 0.3712, 1.0, 0.5583, 1.0, 0.4851, 1.0, 0.5583, 1.0, 0.4851, 1.0, 0.5583, 1.0, 0.4851, 1.0, 1.0, 0.956, 0.4508, 1.0, 0.5647, 1.0, 0.491, 1.0, 1.0, 0.9387, 0.3712, 1.0, 1.0, 0.9387, 0.3712, 1.0, 0.5583, 1.0, 0.4851, 1.0, 1.0, 0.9387, 0.3712, 1.0, 0.5583, 1.0, 0.4851, 1.0, 1.0, 1.0, 1.0, 1.0, 1.0, 1.0, 1.0, 1.0, 1.0, 1.0, 1.0, 1.0, 1.0, 1.0, 1.0, 1.0, 1.0, 1.0, 1.0, 1.0, 1.0, 1.0, 1.0, 1.0, 1.0, 1.0, 1.0, 1.0, 1.0, 1.0, 1.0, 1.0, 1.0, 1.0, 1.0, 1.0, 1.0, 1.0, 1.0, 1.0, 1.0, 1.0, 1.0, 1.0, 1.0, 1.0, 1.0, 1.0, 1.0, 1.0, 1.0, 1.0, 1.0, 1.0, 1.0, 1.0, 1.0, 1.0, 1.0, 1.0, 1.0, 1.0, 1.0, 1.0, 1.0, 1.0, 1.0, 1.0, 1.0, 1.0, 1.0, 1.0])
me_n4b11.materials.append(mat_m0)
me_n4b11.use_remesh_preserve_volume = False
me_n4b11.use_remesh_preserve_attributes = False
me_n4b11.use_mirror_vertex_groups = False
me_n4b11.use_paint_bone_selection = False
me_n4b11.use_paint_mask = True
me_n4b11.update()

# ---- objects
ob_n4b11 = bpy.data.objects.new('n4b11', me_n4b11)

# ---- transforms, parenting, visibility, modifiers, constraints
ob_n4b11.location = (0.0, 0.0, 0.0)
ob_n4b11.rotation_euler = (1.571, -0.0, 0.0)
ob_n4b11.lineart.crease_threshold = 0.0

# ---- collection membership
col_collection_1.objects.link(ob_n4b11)

# ---- scene / render settings (as saved in the file)
scene.frame_start = 1; scene.frame_end = 250; scene.frame_set(1)
scene.render.engine = 'BLENDER_EEVEE_NEXT'
scene.render.resolution_percentage = 50
scene.render.dither_intensity = 0.0
scene.cycles.use_denoising = False
scene.cycles.samples = 10
scene.cycles.sampling_pattern = 'TABULATED_SOBOL'
scene.cycles.light_sampling_threshold = 0.0
scene.cycles.use_adaptive_sampling = False
scene.cycles.use_light_tree = False
scene.cycles.blur_glossy = 0.0
scene.cycles.volume_bounces = 1
scene.cycles.pixel_filter_type = 'GAUSSIAN'
scene.cycles.sample_clamp_indirect = 0.0
scene.view_settings.view_transform = 'Standard'
bpy.context.view_layer.update()

# ---- added for rendering (the .blend has no active camera and no usable light): camera, sun
cam_auto = bpy.data.cameras.new('AutoCamera')
cam_auto.lens = 50.0
cam_auto.sensor_width = 36.0
cam_auto.clip_end = 1000.0
ob_auto_camera = bpy.data.objects.new('AutoCamera', cam_auto)
scene.collection.objects.link(ob_auto_camera)
ob_auto_camera.location = (1.83291, -2.20868, 2.10431)
ob_auto_camera.rotation_euler = (1.09748, -7.21219e-08, 0.694738)
scene.camera = ob_auto_camera
light_auto_sun = bpy.data.lights.new('AutoSun', 'SUN')
light_auto_sun.energy = 3.0
light_auto_sun.angle = 0.0523599
ob_auto_sun = bpy.data.objects.new('AutoSun', light_auto_sun)
scene.collection.objects.link(ob_auto_sun)
ob_auto_sun.rotation_euler = (0.872665, 0.174533, 0.523599)
bpy.context.view_layer.update()

